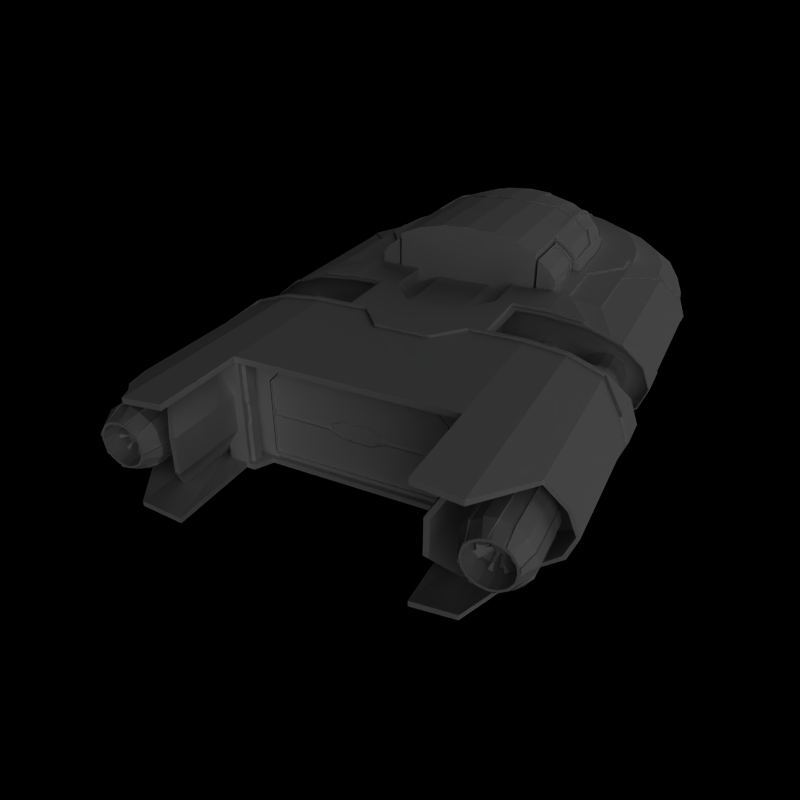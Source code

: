 # Source: spaceship.blend  (saved by Blender 2.49.2; exported with 4.5.12 LTS)
import bpy
from mathutils import Matrix  # noqa: F401  (used for matrix-valued properties, if any)

bpy.ops.wm.read_factory_settings(use_empty=True)
scene = bpy.context.scene
scene.name = 'Scene'

# ---- collections
col_collection_1 = bpy.data.collections.new('Collection 1'); scene.collection.children.link(col_collection_1)

# ---- world
world_world = bpy.data.worlds.new('World'); scene.world = world_world
world_world.color = (0.0, 0.0, 0.0)
world_world.use_sun_shadow = False
world_world.sun_shadow_jitter_overblur = 0.0
world_world.cycles.sampling_method = 'MANUAL'
world_world.cycles.sample_map_resolution = 256

# ---- cameras
cam_camera = bpy.data.cameras.new('Camera')
cam_camera.passepartout_alpha = 0.2
cam_camera.clip_end = 600.0
cam_camera.lens = 35.0
cam_camera.ortho_scale = 7.314
cam_camera.show_passepartout = False
cam_camera.show_safe_areas = True
cam_camera.dof.focus_distance = 0.0
cam_camera.dof.aperture_fstop = 128.0

# ---- lights
light_spot_001 = bpy.data.lights.new('Spot.001', 'SUN')
light_spot_001.transmission_factor = 0.0
light_spot_001.cutoff_distance = 30.0
light_spot_001.angle = 1.571
light_spot_001.energy = 1.0
light_spot_001.shadow_buffer_clip_start = 1.001
light_spot_001.shadow_soft_size = 1.0
light_spot_001.shadow_cascade_max_distance = 1000.0
light_spot_001.cycles.use_multiple_importance_sampling = False
light_spot = bpy.data.lights.new('Spot', 'SUN')
light_spot.transmission_factor = 0.0
light_spot.cutoff_distance = 30.0
light_spot.angle = 1.571
light_spot.energy = 1.0
light_spot.shadow_buffer_clip_start = 1.001
light_spot.shadow_soft_size = 1.0
light_spot.shadow_cascade_max_distance = 1000.0
light_spot.cycles.use_multiple_importance_sampling = False

# ---- meshes
me_circle_002 = bpy.data.meshes.new('Circle.002')
me_circle_002.from_pydata([(-0.6887, -0.1178, 0.5047), (-0.5289, -0.007704, 0.652), (-0.7248, -0.1178, 0.3961), (-0.6281, -0.007706, 0.5829), (-0.7002, -0.1178, 0.4898), (-0.6887, 0.2631, 0.412), (-0.5289, 0.5912, 0.4107), (-0.7002, 0.2308, 0.4094), (-0.6281, 0.4367, 0.4133), (-0.6887, -0.4669, 0.5047), (-0.6887, 0.269, 0.3961), (-0.6887, 0.2603, 0.4197), (-0.6887, 0.2349, 0.4474), (-0.6887, 0.1944, 0.4711), (-0.6887, 0.1416, 0.4894), (-0.6887, 0.08022, 0.5008), (-0.6887, 0.0143, 0.5047), (-0.6887, -0.4939, 0.5047), (-0.6887, -0.177, 0.5047), (-0.5289, -0.3423, 0.652), (-0.7002, -0.4669, 0.4898), (-0.5134, -0.3423, 0.6628), (-0.7248, -0.4674, 0.3961), (-0.6281, -0.4669, 0.5829), (-0.5289, 0.5959, 0.3961), (-0.5289, 0.5761, 0.4578), (-0.5289, 0.518, 0.521), (-0.5289, 0.4255, 0.5753), (-0.5289, 0.3051, 0.6169), (-0.5289, 0.1648, 0.6431), (-0.5289, 0.0143, 0.652), (-0.5289, -0.177, 0.652), (-0.7002, 0.2359, 0.3961), (-0.6281, 0.4425, 0.3961), (-0.7002, 0.2284, 0.4158), (-0.6281, 0.4279, 0.4399), (-0.5134, 0.5992, 0.4606), (-0.7002, 0.2062, 0.4399), (-0.6281, 0.3851, 0.4864), (-0.7002, 0.171, 0.4606), (-0.7002, 0.1251, 0.4765), (-0.7002, 0.07166, 0.4864), (-0.5134, 0.171, 0.6535), (-0.7248, 0.0143, 0.3962), (-0.7002, 0.0143, 0.4898), (-0.6281, 0.0143, 0.5829), (-0.5134, 0.0143, 0.6628), (-0.7002, -0.177, 0.4898), (-0.5134, -0.177, 0.6628), (-0.7002, -0.4939, 0.4898), (0.0, -0.9578, 0.7758), (-0.1898, -0.9578, 0.7626), (-0.3639, -0.9578, 0.7241), (-0.5134, -0.9578, 0.6628), (-0.1886, -0.9584, 0.3961), (-0.5141, -0.9584, 0.3961), (0.0, -0.4939, 0.7758), (-0.1898, -0.4939, 0.7626), (-0.3639, -0.4939, 0.7241), (-0.5134, -0.4939, 0.6628), (-0.6281, -0.4939, 0.5829), (0.0, 0.2138, 0.7639), (-0.1898, 0.207, 0.7512), (-0.3639, 0.0143, 0.7241), (-0.5134, 0.3171, 0.6262), (-0.5134, 0.4425, 0.5829), (-0.5134, 0.5387, 0.5264), (-0.7021, -0.4944, 0.3961), (-0.7248, -0.4944, 0.3961), (-0.1898, 0.8414, 0.3961), (-0.3639, 0.7559, 0.3961), (-0.5134, 0.6198, 0.3961), (-0.4947, -0.9578, 0.6704), (-0.4953, -0.9584, 0.3961), (-0.4947, -0.4939, 0.6704), (-0.4947, -0.177, 0.6704), (-0.4947, 0.0143, 0.6704), (-0.4947, 0.1754, 0.6609), (-0.4947, 0.3256, 0.6329), (-0.4947, 0.4545, 0.5883), (-0.4947, 0.5534, 0.5302), (-0.4254, 0.6766, 0.4699), (-0.4254, 0.6999, 0.3961), (-0.5295, -0.4944, 0.3961), (-0.5289, -0.4939, 0.652), (-0.1898, -0.4669, 0.7626), (0.0, -0.4669, 0.7758), (-0.3639, -0.4669, 0.7241), (-0.5134, -0.2988, 0.6628), (-0.4947, -0.2988, 0.6704), (-0.6903, -0.4944, 0.3961), (0.0, 0.8637, 0.4182), (-0.1898, 0.8348, 0.4174), (-0.3639, 0.7499, 0.4151), (-0.5134, 0.615, 0.4113), (-0.4254, 0.6944, 0.4135), (-0.5134, -0.007704, 0.6628), (-0.3639, -0.007702, 0.7241), (0.0, -0.09067, 0.7758), (-0.1898, -0.09067, 0.7626), (-0.4947, -0.007704, 0.6704), (-0.3618, -0.007702, 0.7174), (-0.4921, -0.007704, 0.664), (-0.1888, -0.09067, 0.7557), (0.0, -0.09067, 0.7688), (-0.4921, -0.177, 0.664), (-0.3601, 0.7443, 0.4133), (-0.4208, 0.6894, 0.4119), (-0.1878, 0.8284, 0.4154), (0.0, 0.8571, 0.4162), (-0.421, 0.6719, 0.4672), (-0.3618, -0.4669, 0.7174), (-0.4921, -0.2988, 0.664), (-0.1888, -0.4669, 0.7557), (0.0, -0.4669, 0.7688), (-0.4909, 0.5498, 0.5256), (-0.4914, 0.4519, 0.5827), (-0.4918, 0.3239, 0.6267), (-0.492, 0.1746, 0.6545), (-0.4921, 0.01391, 0.664), (-0.3618, 0.0139, 0.7174), (-0.1888, 0.2066, 0.7443), (0.0, 0.2134, 0.757), (-0.3618, -0.177, 0.7174), (-0.1888, -0.177, 0.7557), (0.0, -0.177, 0.7688), (-0.04524, 0.6119, 0.6542), (0.0, 0.6169, 0.6564), (-0.1887, 0.4261, 0.706), (0.0, 0.4407, 0.7173), (-0.1888, 0.2275, 0.743), (0.0, 0.2351, 0.7557), (-0.5229, 0.01379, 0.6434), (-0.6209, 0.01385, 0.5753), (-0.5215, 0.5142, 0.5145), (-0.6198, 0.3819, 0.481), (-0.5228, 0.1638, 0.6346), (-0.5224, 0.303, 0.6089), (-0.5219, 0.4223, 0.5682), (-0.5229, -0.3423, 0.6434), (-0.5229, -0.177, 0.6434), (-0.6209, -0.4669, 0.5753), (-0.6804, 0.01391, 0.4983), (-0.6795, 0.2323, 0.443), (-0.6804, -0.4669, 0.4983), (-0.6803, 0.07945, 0.4945), (-0.6801, 0.1401, 0.4836), (-0.6797, 0.1922, 0.4662), (-0.6804, -0.177, 0.4983), (-0.5229, -0.007704, 0.6434), (-0.6804, -0.1178, 0.4983), (-0.6209, -0.007706, 0.5753), (-0.6208, 0.1242, 0.5688), (-0.6205, 0.2266, 0.5501), (-0.62, 0.3143, 0.5203), (-0.6209, -0.177, 0.5753), (-0.7248, 0.01432, -0.3961), (-1.001, 0.01432, -0.366), (-1.235, 0.01432, -0.2801), (-1.392, 0.01432, -0.1516), (-1.447, 0.01432, 1.49e-08), (-1.392, 0.01432, 0.1516), (-1.235, 0.01432, 0.2801), (-1.001, 0.01432, 0.366), (-0.7002, 0.2359, -0.3961), (-0.9671, 0.3208, -0.366), (-0.9671, 0.3208, 0.366), (-0.6281, 0.4425, -0.3961), (-0.8674, 0.6063, -0.366), (-0.8674, 0.6063, 0.366), (-0.7087, 0.8515, -0.366), (-0.5134, 0.6198, -0.3961), (-0.7087, 0.8515, 0.366), (-0.502, 1.04, -0.366), (-0.3639, 0.7559, -0.3961), (-0.502, 1.04, 0.366), (-0.1898, 0.8414, -0.3961), (-0.2613, 1.158, -0.366), (-0.3219, 1.426, -0.2801), (-0.3624, 1.606, -0.1516), (-0.3766, 1.669, 1.49e-08), (-0.3624, 1.606, 0.1516), (-0.3219, 1.426, 0.2801), (-0.2613, 1.158, 0.366), (0.0, 1.198, -0.366), (0.0, 1.662, -0.1516), (0.0, 1.476, 0.2801), (0.0, 1.198, 0.366), (0.0, 0.8706, 0.3961), (0.0, 1.662, 0.1516), (0.0, 1.727, 1.49e-08), (0.0, 1.476, -0.2801), (0.0, 0.8706, -0.3961), (-0.7248, -0.177, -0.3961), (-1.001, -0.4905, 0.366), (-1.001, -1.303, -0.366), (-0.7248, -1.303, -0.3961), (-1.235, -1.303, -0.2801), (-1.392, -1.303, -0.1516), (-1.447, -1.303, 0.0), (-1.392, -1.303, 0.1516), (-1.235, -1.303, 0.2801), (-1.001, -1.303, 0.366), (-0.7248, -1.303, 0.3961), (-1.001, -0.4944, -0.366), (-0.7248, -0.4944, -0.3961), (-1.001, -0.4944, 0.366), (-1.001, -0.177, -0.366), (-0.7248, -0.177, 0.3961), (-0.7021, -1.303, 0.3961), (-0.5141, -0.4944, 0.3961), (-0.6285, -0.4944, 0.3961), (-0.5141, -1.303, 0.3961), (-0.6285, -1.303, 0.3961), (-1.001, -0.9584, -0.366), (-0.7248, -0.9584, -0.3961), (-1.001, -0.9584, 0.366), (0.0, -0.9584, 0.3961), (-0.6285, -0.9584, 0.3961), (-0.3641, -0.9584, 0.3961), (-0.3778, 1.367, 0.2446), (-0.3231, 1.125, 0.3196), (-0.5402, 1.018, 0.3196), (-0.4143, 1.529, 0.1324), (-0.4271, 1.586, 1.101e-08), (-0.4143, 1.529, -0.1324), (-0.3778, 1.367, -0.2446), (-0.3231, 1.125, -0.3196), (-0.5402, 1.018, -0.3196), (-0.7267, 0.8487, 0.3196), (-0.7267, 0.8487, -0.3196), (-0.8697, 0.6276, 0.3196), (-0.8697, 0.6276, -0.3196), (-0.9597, 0.37, 0.3196), (-0.9597, 0.37, -0.3196), (-0.9903, 0.09367, 0.3196), (-0.9903, 0.09367, -0.3196), (-1.202, 0.09367, 0.2446), (-1.343, 0.09367, 0.1324), (-1.392, 0.09367, 1.101e-08), (-1.343, 0.09367, -0.1324), (-1.202, 0.09367, -0.2446), (-0.6458, 1.235, 0.2446), (-0.7164, 1.38, 0.1324), (-0.7412, 1.431, 1.101e-08), (-0.7164, 1.38, -0.1324), (-0.6458, 1.235, -0.2446), (-0.876, 1.026, 0.2446), (-0.9758, 1.144, 0.1324), (-1.011, 1.186, 1.101e-08), (-0.9758, 1.144, -0.1324), (-0.876, 1.026, -0.2446), (-1.053, 0.7529, 0.2446), (-1.175, 0.8366, 0.1324), (-1.218, 0.866, 1.101e-08), (-1.175, 0.8366, -0.1324), (-1.053, 0.7529, -0.2446), (-1.164, 0.4349, 0.2446), (-1.3, 0.4782, 0.1324), (-1.348, 0.4934, 1.101e-08), (-1.3, 0.4782, -0.1324), (-1.164, 0.4349, -0.2446), (-0.6644, -0.5062, 0.3986), (-0.5287, -0.5058, 0.6135), (-0.5293, -0.5062, 0.3986), (-0.6121, -0.5058, 0.5554), (-0.6124, -0.5062, 0.3986), (-0.663, -0.5058, 0.4898), (-0.613, -0.9479, 0.3998), (-0.5299, -0.9479, 0.3998), (-0.5294, -0.9475, 0.6147), (-0.6128, -0.9475, 0.5567), (-0.665, -0.9479, 0.3998), (-0.6636, -0.9475, 0.491), (-0.6127, -0.727, 0.3992), (-0.5296, -0.727, 0.3992), (-0.5291, -0.7266, 0.6141), (-0.6647, -0.727, 0.3992), (-0.6124, -0.5283, 0.3986), (-0.5293, -0.5283, 0.3986), (-0.5289, -0.5915, 0.6137), (-0.6121, -0.5279, 0.5555), (-0.6644, -0.5283, 0.3986), (-0.663, -0.5279, 0.4899), (-0.613, -0.9258, 0.3997), (-0.5299, -0.9258, 0.3997), (-0.5294, -0.9254, 0.6147), (-0.6127, -0.9254, 0.5566), (-0.6649, -0.8841, 0.3996), (-0.6636, -0.9254, 0.491), (-0.5413, -0.5058, 0.6048), (-0.5417, -0.5062, 0.3986), (-0.5424, -0.9479, 0.3998), (-0.5419, -0.9475, 0.606), (-0.5421, -0.727, 0.3992), (-0.5416, -0.7266, 0.6054), (-0.5418, -0.5283, 0.3986), (-0.5414, -0.5915, 0.605), (-0.5424, -0.9258, 0.3997), (-0.5419, -0.9254, 0.606), (-0.6641, -0.5061, 0.4168), (-0.5292, -0.5061, 0.4416), (-0.6123, -0.5061, 0.4299), (-0.5298, -0.9478, 0.4428), (-0.6648, -0.9478, 0.4181), (-0.613, -0.9478, 0.4312), (-0.5295, -0.727, 0.4422), (-0.6644, -0.727, 0.4174), (-0.5292, -0.5282, 0.4416), (-0.6641, -0.5282, 0.4169), (-0.5298, -0.9257, 0.4427), (-0.6647, -0.884, 0.4179), (-0.5416, -0.5061, 0.4398), (-0.5423, -0.9478, 0.4411), (-0.5731, -0.5058, 0.5826), (-0.5735, -0.5062, 0.3986), (-0.5742, -0.9479, 0.3998), (-0.5738, -0.9475, 0.5838), (-0.5739, -0.727, 0.3992), (-0.5736, -0.5283, 0.3986), (-0.5732, -0.5279, 0.5826), (-0.5741, -0.9258, 0.3997), (-0.5738, -0.9254, 0.5838), (-0.5735, -0.5061, 0.4354), (-0.5741, -0.9478, 0.4366), (-0.6637, -0.506, 0.446), (-0.529, -0.506, 0.5103), (-0.6122, -0.506, 0.4801), (-0.5296, -0.9477, 0.5116), (-0.6643, -0.9477, 0.4472), (-0.6129, -0.9477, 0.4814), (-0.5293, -0.7268, 0.511), (-0.529, -0.5281, 0.5104), (-0.6637, -0.5281, 0.4461), (-0.5296, -0.9256, 0.5115), (-0.6643, -0.9256, 0.4472), (-0.5415, -0.506, 0.5058), (-0.5421, -0.9477, 0.507), (-0.5733, -0.506, 0.4943), (-0.574, -0.9477, 0.4955), (-0.6537, -0.9256, 0.447), (-0.6541, -0.884, 0.4177), (-0.6536, -0.9254, 0.4875), (-0.6531, -0.5281, 0.4459), (-0.6535, -0.5282, 0.4167), (-0.653, -0.5279, 0.4863), (-0.5677, -0.9254, 0.5751), (-0.6054, -0.9254, 0.5489), (-0.5358, -0.9254, 0.5973), (-0.6048, -0.5279, 0.5478), (-0.5671, -0.5279, 0.5739), (-0.5353, -0.5915, 0.5963), (-0.6538, -0.727, 0.4173), (-0.5355, -0.7267, 0.5967), (-0.6534, -0.7268, 0.4465), (-0.6533, -0.7267, 0.4869), (-0.6051, -0.7267, 0.5484), (-0.5674, -0.7267, 0.5745), (-0.6285, -1.303, -0.3961), (-0.5141, -1.303, -0.3961), (-0.7021, -1.303, -0.3961), (-0.1886, -1.758, -0.3961), (0.0, -1.758, -0.3961), (-0.3641, -1.758, -0.3961), (-0.7021, -1.758, -0.3961), (-0.5141, -1.758, -0.3961), (-0.6285, -1.758, -0.3961), (-0.6285, -1.758, 0.3961), (-0.5141, -1.758, 0.3961), (-0.7021, -1.758, 0.3961), (-0.7248, -1.758, 0.3961), (-1.001, -1.758, 0.366), (-1.235, -1.758, 0.2801), (-1.392, -1.758, 0.1516), (-1.447, -1.758, 0.0), (-1.392, -1.758, -0.1516), (-1.235, -1.758, -0.2801), (-0.7248, -1.758, -0.3961), (-1.001, -1.758, -0.366), (-0.7248, -2.725, -0.3961), (-1.001, -2.725, -0.366), (-1.235, -2.725, -0.2801), (-1.392, -2.725, -0.1516), (-1.447, -2.725, 0.0), (-1.392, -2.725, 0.1516), (-1.235, -2.725, 0.2801), (-1.001, -2.725, 0.366), (-0.7248, -2.725, 0.3961), (-0.7021, -2.725, 0.3961), (-0.6649, -2.725, -0.3961), (-0.7021, -2.725, -0.3961), (0.0, -2.725, 0.3961), (-0.602, -2.605, -0.3961), (0.0, -2.605, -0.3961), (-0.7248, -3.353, -0.3961), (-0.7248, -3.353, 0.3961), (-1.001, -3.353, 0.366), (-1.235, -2.938, 0.2801), (-1.392, -2.938, 0.1516), (-1.447, -2.938, 0.0), (-1.392, -2.938, -0.1516), (-1.235, -2.938, -0.2801), (-1.001, -3.353, -0.366), (-1.001, -3.353, -0.3309), (-0.7248, -3.353, -0.358), (-1.235, -2.938, -0.2536), (-1.37, -2.938, -0.138), (-1.425, -2.938, -0.001522), (-1.37, -2.938, 0.1349), (-1.235, -2.938, 0.2506), (-1.001, -3.353, 0.3279), (-0.7248, -3.353, 0.355), (-0.7248, -2.725, -0.358), (-0.7248, -2.725, 0.355), (-0.602, -2.605, -0.358), (0.0, -2.605, -0.358), (-0.1886, -2.725, 0.355), (0.0, -2.725, 0.355), (-0.7021, -2.725, -0.358), (-0.6649, -2.725, -0.358), (-0.7021, -2.725, 0.355), (-0.6285, -2.725, 0.355), (-0.8451, -2.725, 0.355), (-0.7021, -2.581, 0.355), (-0.6285, -2.581, 0.355), (-0.8451, -2.725, -0.358), (-0.7021, -2.581, -0.358), (-0.6285, -2.581, -0.358), (-0.1886, -2.581, 0.355), (0.0, -2.581, 0.355), (-0.6019, -2.581, -0.358), (0.0, -2.581, -0.358), (-0.9081, -2.654, 0.355), (-0.9081, -2.654, -0.358), (-0.9849, -2.654, 0.3279), (-1.219, -2.654, 0.2506), (-1.37, -2.707, 0.1349), (-1.425, -2.707, -0.001522), (-1.37, -2.707, -0.138), (-1.219, -2.654, -0.2536), (-0.9849, -2.654, -0.3309), (-0.7248, -1.758, 0.3764), (-0.7248, -1.758, -0.3786), (-0.5141, -1.758, -0.3786), (-1.001, -1.758, -0.3499), (-1.235, -1.758, -0.268), (-1.38, -1.758, -0.1456), (-1.435, -1.758, -0.001094), (-1.38, -1.758, 0.1434), (-1.235, -1.758, 0.2659), (-1.001, -1.758, 0.3477), (-0.7021, -1.758, 0.3764), (-0.6285, -1.758, 0.3764), (-0.7021, -1.758, -0.3786), (-0.6285, -1.758, -0.3786), (-0.5141, -1.303, 0.3764), (-0.5141, -1.758, 0.3764), (-0.5141, -1.303, -0.3786), (-0.7248, -1.303, 0.3764), (-0.7021, -1.303, -0.3786), (-0.6285, -1.303, -0.3786), (-0.7248, -1.303, -0.3786), (-0.7021, -1.303, 0.3764), (-0.6285, -1.303, 0.3764), (-1.001, -1.303, 0.3477), (-1.235, -1.303, 0.2659), (-1.383, -1.303, 0.1434), (-1.438, -1.303, -0.001094), (-1.383, -1.303, -0.1456), (-1.235, -1.303, -0.268), (-1.001, -1.303, -0.3499), (-0.6285, -1.863, 0.3764), (-0.3921, -1.858, 0.3764), (-0.7248, -1.863, -0.3786), (-0.7021, -1.863, -0.3786), (-0.3921, -1.858, -0.3786), (-0.3921, -1.203, -0.3786), (-0.7021, -1.198, -0.3786), (-0.7248, -1.198, -0.3786), (-1.001, -1.198, -0.3499), (-1.235, -1.198, -0.268), (-1.383, -1.198, -0.1456), (-1.438, -1.198, -0.001094), (-1.383, -1.198, 0.1434), (-1.235, -1.198, 0.2608), (-1.001, -1.198, 0.3426), (-0.7248, -1.198, 0.3764), (-0.7021, -1.198, 0.3764), (-0.3921, -1.203, 0.3764), (-0.6285, -1.198, 0.3764), (-0.6285, -1.198, -0.3786), (-0.6285, -1.863, -0.3786), (-0.7021, -1.863, 0.3764), (-0.7248, -1.863, 0.3764), (-1.001, -1.863, 0.3477), (-1.235, -1.863, 0.2659), (-1.38, -1.863, 0.1434), (-1.435, -1.863, -0.001094), (-1.38, -1.863, -0.1456), (-1.235, -1.863, -0.268), (-1.001, -1.863, -0.3499), (-1.001, -1.277, -0.366), (-0.7248, -1.277, -0.3961), (-1.235, -1.277, -0.2801), (-1.392, -1.025, -0.1516), (-1.447, -1.025, 0.0), (-1.392, -1.025, 0.1516), (-1.235, -1.277, 0.2801), (-1.156, -1.277, 0.3093), (-0.7248, -1.277, 0.3961), (-0.7021, -1.277, 0.3961), (-0.6285, -1.277, 0.3961), (-0.5141, -1.277, -0.3961), (-0.6285, -1.277, -0.3961), (-0.7021, -1.277, -0.3961), (-0.5141, -1.277, 0.3961), (-0.7248, -1.78, -0.3961), (-1.001, -1.78, -0.366), (-1.235, -1.78, -0.2801), (-1.392, -1.979, -0.1516), (-1.447, -1.979, 0.0), (-1.392, -1.979, 0.1516), (-1.235, -1.78, 0.2801), (-1.001, -1.78, 0.366), (-0.7248, -1.78, 0.3961), (-0.6285, -1.78, -0.3961), (-0.7021, -1.78, -0.3961), (-0.1886, -1.986, 0.3961), (0.0, -1.986, 0.3961), (-0.3641, -1.78, 0.3961), (-0.3641, -1.78, -0.3961), (-0.1886, -1.78, -0.3961), (0.0, -1.78, -0.3961), (-0.5141, -1.78, -0.3961), (-0.4781, -1.303, 0.3961), (-0.4781, -1.303, -0.3961), (-0.4781, -1.758, 0.3961), (-0.4781, -1.758, -0.3961), (-0.4781, -0.9584, 0.3961), (-0.4781, -1.277, 0.3961), (-0.4781, -1.277, -0.3961), (-0.4781, -1.78, -0.3961), (-1.235, -0.01056, -0.2801), (-1.392, -0.01056, 0.1516), (-1.001, -0.3515, 0.366), (-1.235, -0.01056, 0.2801), (-1.447, -0.01056, 1.296e-08), (-1.392, -0.01056, -0.1516), (-0.7248, -0.01056, -0.3961), (-1.001, -0.01056, -0.366), (-0.7248, -0.01058, 0.3962), (-0.9693, 0.01432, -0.3695), (-0.9364, 0.311, -0.3695), (-0.8399, 0.5875, -0.3695), (-0.6863, 0.8249, -0.3695), (-0.4861, 1.007, -0.3695), (-0.2531, 1.122, -0.3695), (0.0, 1.161, -0.3695), (0.0, 1.161, 0.3695), (-0.9693, -1.303, -0.3695), (-0.9693, -1.303, 0.3695), (-0.9693, -0.4944, -0.3695), (-0.9693, -0.9584, -0.3695), (-0.7737, -0.9584, 0.3908), (-0.9693, -0.177, 0.3695), (-0.9693, -0.177, -0.3695), (-0.9693, -1.303, 0.351), (-0.9693, -1.303, -0.3532), (-0.9693, 0.01431, 0.3695), (-0.7737, -0.4944, 0.3908), (-0.2531, 1.122, 0.3695), (-0.392, 0.8137, 0.39), (-0.5532, 0.667, 0.39), (-0.6768, 0.4758, 0.39), (-0.7546, 0.2532, 0.39), (-0.9693, -1.198, -0.3532), (-0.9693, -1.198, 0.351), (-0.9693, -1.277, -0.3695), (-0.9693, -1.277, 0.3695), (-0.9693, -0.01056, -0.3695), (-0.9693, -0.01056, 0.3695), (-1.232, -0.01056, 0.2746), (-0.9989, -0.3515, 0.36), (-1.387, -0.01056, 0.1479), (-1.44, -0.01056, 1.074e-08), (-1.387, -0.01056, -0.1479), (-1.232, -0.01056, -0.2746), (-0.9989, -0.01056, -0.36), (-0.9989, -0.177, -0.36), (-0.9989, -0.4905, 0.36), (-1.232, -1.277, 0.2746), (-1.153, -1.277, 0.3036), (-1.387, -1.025, 0.1479), (-1.44, -1.025, -2.021e-09), (-1.387, -1.025, -0.1479), (-1.232, -1.277, -0.2746), (-0.9989, -1.277, -0.36), (-0.9989, -0.9584, 0.36), (-0.9989, -0.9584, -0.36), (-0.9989, -0.4944, -0.36), (-0.9989, -0.4944, 0.36), (-1.232, -0.177, 0.2746), (-1.387, -0.177, 0.1479), (-1.44, -0.177, -2.173e-09), (-1.387, -0.177, -0.1479), (-1.232, -0.177, -0.2746), (-1.232, -0.9584, 0.2746), (-1.387, -0.9584, 0.1479), (-1.44, -0.9584, -2.122e-09), (-1.387, -0.9584, -0.1479), (-1.232, -0.9584, -0.2746), (-1.232, -0.4944, 0.2746), (-1.387, -0.4944, 0.1479), (-1.44, -0.4944, -2.173e-09), (-1.387, -0.4944, -0.1479), (-1.232, -0.4944, -0.2746), (-0.9714, -0.177, 0.3885), (-0.9714, -0.01056, 0.3885), (-0.9714, 0.01443, 0.3885), (-0.7758, -0.9584, 0.4098), (-0.9714, -1.277, 0.3885), (-0.7758, -0.4944, 0.4098), (0.0, 1.162, 0.3885), (-0.2536, 1.123, 0.3885), (-0.3931, 0.8152, 0.4091), (-0.5546, 0.6682, 0.409), (-0.6786, 0.4767, 0.409), (-0.7566, 0.2537, 0.409), (-0.7259, -1.277, 0.4153), (-0.7269, -0.177, 0.4152), (-0.7269, -0.01058, 0.4152), (-0.7269, 0.01441, 0.4152), (-0.4781, -1.303, 0.4153), (-0.4781, -1.277, 0.4153), (-0.4781, -1.758, 0.4153), (-0.5141, -1.78, -0.4152), (-0.4781, -1.78, -0.4152), (-0.3641, -1.78, -0.4152), (-0.3641, -1.78, 0.4153), (-0.5141, -1.277, 0.4153), (-0.3641, -0.9584, 0.4153), (-0.4781, -0.9584, 0.4153), (-0.5141, -0.9584, 0.4153), (-0.5141, -1.758, -0.4152), (-0.4781, -1.758, -0.4152), (-0.3641, -1.758, -0.4152), (-0.5141, -1.758, 0.4153), (-0.1886, -1.78, -0.4152), (0.0, -1.78, -0.4152), (-0.1886, -1.986, 0.4153), (0.0, -1.986, 0.4153), (-0.7259, -1.78, -0.4153), (-0.7021, -1.78, -0.4152), (-0.6285, -1.78, -0.4152), (-0.7259, -1.78, 0.4153), (-1.005, -1.78, 0.3846), (-1.245, -1.78, 0.2967), (-1.407, -1.979, 0.1626), (-1.466, -1.979, 6.371e-09), (-1.407, -1.979, -0.1626), (-1.245, -1.78, -0.2967), (-1.005, -1.78, -0.3846), (-0.6285, -1.277, 0.4153), (-0.7021, -1.277, 0.4153), (-0.7023, 0.2364, 0.4152), (-0.6299, 0.4433, 0.4152), (-0.5149, 0.6211, 0.4152), (-0.3649, 0.7574, 0.4152), (-0.1903, 0.8431, 0.4152), (0.0, 0.8724, 0.4152), (-0.7021, -0.4944, 0.4153), (-0.6285, -0.4944, 0.4153), (-0.6285, -0.9584, 0.4153), (-0.7262, -0.4944, 0.4152), (-0.7021, -1.758, -0.4152), (-0.7259, -1.758, -0.4153), (-1.005, -1.758, -0.3846), (-1.245, -1.758, -0.2967), (-1.407, -1.758, -0.1626), (-1.466, -1.758, 6.371e-09), (-1.407, -1.758, 0.1626), (-1.245, -1.758, 0.2967), (-1.005, -1.758, 0.3846), (-0.7259, -1.758, 0.4153), (-0.7021, -1.758, 0.4153), (-0.6285, -1.758, 0.4153), (-0.6285, -1.758, -0.4152), (-0.1886, -1.758, -0.4152), (0.0, -1.758, -0.4152), (-0.7259, -0.9584, 0.4153), (-0.3641, -1.758, 0.4153), (-0.3641, -1.303, 0.4153), (-0.3641, -1.277, 0.4153), (-0.1886, -1.758, 0.4153), (0.0, -1.758, 0.4153), (-0.1886, -1.535, 0.4153), (0.0, -1.535, 0.4153), (-0.7021, -0.9584, 0.4153), (-0.3641, -1.303, 0.3122), (-0.1886, -1.535, 0.3951), (0.0, -1.535, 0.3951), (-0.3641, -0.9584, 0.3122), (-0.3641, -1.277, 0.3122), (-0.1886, -0.9584, 0.3778), (0.0, -0.9584, 0.3778), (-0.1886, -1.277, 0.3778), (0.0, -1.277, 0.3778), (-0.187, 0.2061, 0.7362), (-0.1869, 0.2266, 0.7351), (-0.1868, 0.4238, 0.6983), (-0.04381, 0.6082, 0.647), (0.0, 0.6127, 0.6494), (-0.3593, 0.01344, 0.7095), (-0.4889, 0.01346, 0.6563), (-0.4888, 0.1737, 0.6469), (-0.4883, 0.322, 0.6195), (-0.4876, 0.4489, 0.5761), (-0.4864, 0.5454, 0.5202), (-0.4158, 0.6664, 0.4639), (-0.4154, 0.6834, 0.4101), (-0.1854, 0.8208, 0.4131), (0.0, 0.8493, 0.4138), (-0.3556, 0.7377, 0.4113), (-0.3592, 0.2045, 0.6983), (-0.3589, 0.3813, 0.6654), (-0.3584, 0.5326, 0.6133), (-0.04371, 0.7406, 0.5694), (0.0, 0.7464, 0.5711), (-0.3575, 0.6481, 0.5461), (-0.1858, 0.8006, 0.4789), (0.0, 0.8283, 0.4823), (-0.3561, 0.7194, 0.4697), (0.0, -0.177, -0.3961), (0.0, -0.4944, -0.3961), (0.0, -0.9584, -0.3961), (0.0, 0.01432, -0.3961), (0.0, -0.01056, -0.3961), (0.0, -1.277, -0.3961), (0.0, -1.303, -0.3961), (-0.1389, 0.8061, 0.4773), (0.0, 0.8272, 0.478), (-0.1413, 0.8137, 0.4797), (0.0, 0.835, 0.4804), (-0.1886, -2.581, -0.358), (-0.6285, -2.581, 0.1946), (0.0, -2.581, 0.3189), (-0.1886, -2.581, 0.3189), (-0.6285, -2.581, 0.3189), (-0.4994, -2.581, 0.355), (-0.5709, -2.581, -0.358), (-0.5933, -2.581, 0.1946), (-0.4994, -2.581, 0.3189), (-0.6285, -2.581, -0.3133), (-0.5933, -2.581, -0.3133), (-0.6285, -2.581, -0.3361), (-0.5709, -2.581, -0.3361), (-0.6285, -2.581, 0.294), (-0.4987, -2.581, 0.294), (-0.4987, -2.572, 0.294), (-0.4994, -2.572, 0.3189), (-0.5933, -2.572, 0.1946), (-0.5933, -2.572, -0.3133), (-0.5709, -2.572, -0.3361), (-0.5709, -2.572, -0.358), (-0.1886, -2.572, 0.3189), (-0.1886, -2.572, -0.358), (0.0, -2.572, 0.3189), (0.0, -2.572, -0.358), (-0.1886, -2.572, 0.294), (0.0, -2.572, 0.294), (-0.1886, -2.572, -0.3361), (0.0, -2.572, -0.3361), (-0.1886, -2.558, -0.3361), (0.0, -2.558, -0.3361), (-0.5709, -2.558, -0.3361), (-0.1886, -2.558, 0.294), (0.0, -2.558, 0.294), (-0.4987, -2.558, 0.294), (-0.5933, -2.558, 0.1946), (-0.5933, -2.558, -0.3133), (-0.4949, -2.558, 0.2889), (-0.5881, -2.558, 0.191), (-0.566, -2.558, -0.3316), (-0.5881, -2.558, -0.3091), (-0.1895, -2.558, 0.2889), (0.0, -2.558, 0.2889), (-0.1895, -2.558, -0.3316), (0.0, -2.558, -0.3316), (-0.1895, -2.58, -0.3316), (0.0, -2.58, -0.3316), (-0.566, -2.58, -0.3316), (0.0, -2.58, 0.2889), (-0.1895, -2.58, 0.2889), (-0.4949, -2.58, 0.2889), (-0.5881, -2.58, -0.3091), (-0.5881, -2.58, 0.191), (-0.5786, -2.58, 0.1824), (-0.488, -2.58, 0.2767), (-0.5572, -2.58, -0.3208), (-0.5786, -2.58, -0.2991), (-0.1912, -2.58, 0.2767), (0.0, -2.58, 0.2767), (-0.1912, -2.58, -0.3208), (0.0, -2.58, -0.3208), (-0.1912, -2.57, -0.3208), (0.0, -2.57, -0.3208), (-0.5572, -2.57, -0.3208), (0.0, -2.57, 0.2767), (-0.1912, -2.57, 0.2767), (-0.488, -2.57, 0.2767), (-0.5786, -2.57, 0.1824), (-0.5786, -2.57, -0.2991), (0.0, -2.57, 0.1824), (0.0, -2.57, -0.2991), (-0.1912, -2.57, -0.2991), (-0.1912, -2.57, 0.1824), (0.0, -2.57, -0.09449), (0.0, -2.57, 0.03586), (-0.1912, -2.57, -0.05261), (-0.1912, -2.57, -0.006025), (-0.5786, -2.57, -0.05261), (-0.5786, -2.57, -0.006025), (-0.0937, -2.57, 0.1824), (-0.0937, -2.57, -0.2991), (-0.0937, -2.57, 0.2767), (-0.0937, -2.57, -0.3208), (-0.0937, -2.57, 0.03586), (-0.0937, -2.57, -0.09449), (0.0, -2.555, -0.09449), (-0.0937, -2.555, -0.09449), (-0.1912, -2.555, -0.05261), (0.0, -2.555, 0.03586), (-0.0937, -2.555, 0.03586), (-0.1912, -2.555, -0.006025), (-0.5786, -2.555, -0.006025), (-0.5786, -2.555, -0.05261), (-0.1809, -2.555, -0.008904), (-0.1809, -2.555, -0.04973), (-0.09384, -2.555, 0.0278), (0.0, -2.555, 0.0278), (-0.09384, -2.555, -0.08644), (0.0, -2.555, -0.08644), (-0.09397, -2.563, -0.07634), (0.0, -2.563, -0.07634), (-0.1657, -2.563, -0.04613), (-0.09397, -2.563, 0.0177), (0.0, -2.563, 0.0177), (-0.1657, -2.563, -0.01251), (-0.7248, -2.071, -0.3961), (-1.001, -2.071, -0.366), (-1.235, -2.071, -0.2801), (-1.392, -2.071, -0.1516), (-1.447, -2.071, 0.0), (-1.392, -2.071, 0.1516), (-1.235, -2.071, 0.2801), (-1.001, -2.071, 0.366), (-0.7248, -2.071, 0.3961), (-0.7021, -2.071, -0.3961), (-0.1886, -2.071, 0.3961), (0.0, -2.071, 0.3961), (-0.3641, -2.071, 0.3961), (0.0, -2.071, -0.3961), (-1.021, -2.619, 0.09763), (-0.991, -2.619, 0.05214), (-0.9803, -2.619, -0.001522), (-0.991, -2.619, -0.05518), (-1.021, -2.619, -0.1007), (-1.067, -2.619, -0.1311), (-1.121, -2.619, -0.1417), (-1.174, -2.619, -0.1311), (-1.22, -2.619, -0.1007), (-1.25, -2.619, -0.05518), (-1.261, -2.619, -0.001522), (-1.25, -2.619, 0.05214), (-1.22, -2.619, 0.09763), (-1.174, -2.619, 0.128), (-1.121, -2.619, 0.1387), (-1.067, -2.619, 0.128), (-0.9363, -2.856, 0.07477), (-0.9796, -2.856, 0.1394), (-0.9212, -2.856, -0.001522), (-0.9363, -2.856, -0.07781), (-0.9796, -2.856, -0.1425), (-1.044, -2.856, -0.1857), (-1.121, -2.856, -0.2009), (-1.197, -2.856, -0.1857), (-1.261, -2.856, -0.1425), (-1.305, -2.856, -0.07781), (-1.32, -2.856, -0.001522), (-1.305, -2.856, 0.07477), (-1.261, -2.856, 0.1394), (-1.197, -2.856, 0.1827), (-1.121, -2.856, 0.1978), (-1.044, -2.856, 0.1827), (-0.9796, -3.21, 0.1394), (-0.9363, -3.21, 0.07477), (-0.9212, -3.21, -0.001522), (-0.9363, -3.21, -0.07781), (-0.9796, -3.21, -0.1425), (-1.044, -3.21, -0.1857), (-1.121, -3.21, -0.2009), (-1.197, -3.21, -0.1857), (-1.261, -3.21, -0.1425), (-1.305, -3.21, -0.07781), (-1.32, -3.21, -0.001522), (-1.305, -3.21, 0.07477), (-1.261, -3.21, 0.1394), (-1.197, -3.21, 0.1827), (-1.121, -3.21, 0.1978), (-1.044, -3.21, 0.1827), (-1.011, -3.313, 0.1077), (-0.9779, -3.313, 0.05757), (-0.9661, -3.313, -0.001522), (-0.9779, -3.313, -0.06062), (-1.011, -3.313, -0.1107), (-1.061, -3.313, -0.1442), (-1.121, -3.313, -0.1559), (-1.18, -3.313, -0.1442), (-1.23, -3.313, -0.1107), (-1.263, -3.313, -0.06062), (-1.275, -3.313, -0.001522), (-1.263, -3.313, 0.05757), (-1.23, -3.313, 0.1077), (-1.18, -3.313, 0.1411), (-1.121, -3.313, 0.1529), (-1.061, -3.313, 0.1411), (-0.9933, -3.313, 0.05117), (-1.023, -3.313, 0.09584), (-0.9828, -3.313, -0.001522), (-0.9933, -3.313, -0.05421), (-1.023, -3.313, -0.09888), (-1.068, -3.313, -0.1287), (-1.121, -3.313, -0.1392), (-1.173, -3.313, -0.1287), (-1.218, -3.313, -0.09888), (-1.248, -3.313, -0.05421), (-1.258, -3.313, -0.001522), (-1.248, -3.313, 0.05117), (-1.218, -3.313, 0.09584), (-1.173, -3.313, 0.1257), (-1.121, -3.313, 0.1362), (-1.068, -3.313, 0.1257), (-1.023, -3.184, 0.09584), (-0.9933, -3.184, 0.05117), (-0.9828, -3.184, -0.001522), (-0.9933, -3.184, -0.05421), (-1.023, -3.184, -0.09888), (-1.068, -3.184, -0.1287), (-1.121, -3.184, -0.1392), (-1.173, -3.184, -0.1287), (-1.218, -3.184, -0.09888), (-1.248, -3.184, -0.05421), (-1.258, -3.184, -0.001522), (-1.248, -3.184, 0.05117), (-1.218, -3.184, 0.09584), (-1.173, -3.184, 0.1257), (-1.121, -3.184, 0.1362), (-1.068, -3.184, 0.1257), (-1.087, -3.156, 0.03231), (-1.076, -3.156, 0.01679), (-1.073, -3.156, -0.001522), (-1.076, -3.156, -0.01983), (-1.087, -3.156, -0.03535), (-1.102, -3.156, -0.04572), (-1.121, -3.156, -0.04936), (-1.139, -3.156, -0.04572), (-1.154, -3.156, -0.03535), (-1.165, -3.156, -0.01983), (-1.168, -3.156, -0.001522), (-1.165, -3.156, 0.01679), (-1.154, -3.156, 0.03231), (-1.139, -3.156, 0.04268), (-1.121, -3.156, 0.04632), (-1.102, -3.156, 0.04268), (-1.121, -3.215, -0.001522), (-1.068, -3.152, 0.1257), (-1.102, -3.124, 0.04268), (-1.121, -3.124, 0.04632), (-1.121, -3.152, 0.1362), (-1.173, -3.152, 0.1257), (-1.139, -3.124, 0.04268), (-1.154, -3.124, 0.03231), (-1.218, -3.152, 0.09584), (-1.248, -3.152, 0.05117), (-1.165, -3.124, 0.01679), (-1.168, -3.124, -0.001522), (-1.258, -3.152, -0.001522), (-1.248, -3.152, -0.05421), (-1.165, -3.124, -0.01983), (-1.154, -3.124, -0.03535), (-1.218, -3.152, -0.09888), (-1.139, -3.124, -0.04572), (-1.173, -3.152, -0.1287), (-1.121, -3.124, -0.04936), (-1.121, -3.152, -0.1392), (-1.102, -3.124, -0.04572), (-1.068, -3.152, -0.1287), (-1.087, -3.124, -0.03535), (-1.023, -3.152, -0.09888), (-0.9933, -3.152, -0.05421), (-1.076, -3.124, -0.01983), (-1.073, -3.124, -0.001522), (-0.9828, -3.152, -0.001522), (-0.9933, -3.152, 0.05117), (-1.076, -3.124, 0.01679), (-1.087, -3.124, 0.03231), (-1.023, -3.152, 0.09584), (-1.019, -3.19, 0.05009), (-1.034, -3.19, 0.0722), (-1.012, -3.19, -0.03657), (-1.007, -3.19, -0.01048), (-1.066, -3.176, 0.04075), (-1.06, -3.176, 0.03306), (-1.052, -3.176, -0.01048), (-1.054, -3.176, -0.01955), (-1.129, -3.222, 0.1117), (-1.129, -3.208, 0.06722), (-1.139, -3.208, 0.06541), (-1.156, -3.222, 0.1065), (-1.207, -3.222, 0.0722), (-1.175, -3.208, 0.04075), (-1.181, -3.208, 0.03306), (-1.222, -3.222, 0.05009), (-1.234, -3.222, -0.01048), (-1.189, -3.208, -0.01048), (-1.187, -3.208, -0.01955), (-1.229, -3.222, -0.03657), (-1.194, -3.222, -0.08792), (-1.163, -3.208, -0.05646), (-1.155, -3.208, -0.0616), (-1.172, -3.222, -0.1027), (-1.112, -3.222, -0.1147), (-1.112, -3.208, -0.07026), (-1.102, -3.208, -0.06846), (-1.085, -3.222, -0.1096), (-1.078, -3.314, 0.1472), (-1.103, -3.314, 0.1522), (-1.196, -3.314, 0.1337), (-1.217, -3.314, 0.1196), (-1.269, -3.314, 0.04096), (-1.274, -3.314, 0.01615), (-1.256, -3.314, -0.07666), (-1.242, -3.314, -0.09769), (-1.163, -3.314, -0.1503), (-1.138, -3.314, -0.1552), (-1.045, -3.314, -0.1367), (-1.024, -3.314, -0.1227), (-0.9718, -3.314, -0.044), (-0.9668, -3.314, -0.0192), (-0.9853, -3.314, 0.07362), (-0.9994, -3.314, 0.09465), (-0.9711, -2.856, 0.1451), (-0.9279, -2.856, 0.08043), (-0.9263, -2.856, -0.0798), (-0.9112, -2.856, -0.003509), (-1.039, -2.856, -0.1942), (-0.9739, -2.856, -0.151), (-1.199, -2.856, -0.1957), (-1.123, -2.856, -0.2109), (-1.313, -2.856, -0.08347), (-1.27, -2.856, -0.1482), (-1.315, -2.856, 0.07676), (-1.33, -2.856, 0.0004654), (-1.202, -2.856, 0.1911), (-1.267, -2.856, 0.1479), (-1.042, -2.856, 0.1927), (-1.119, -2.856, 0.2078), (-0.9713, -3.212, 0.145), (-0.928, -3.212, 0.08032), (-0.9114, -3.212, -0.003469), (-0.9265, -3.212, -0.07976), (-0.974, -3.212, -0.1508), (-1.039, -3.212, -0.194), (-1.122, -3.212, -0.2107), (-1.199, -3.212, -0.1955), (-1.27, -3.212, -0.148), (-1.313, -3.212, -0.08336), (-1.33, -3.212, 0.000425), (-1.314, -3.212, 0.07672), (-1.267, -3.212, 0.1477), (-1.202, -3.212, 0.191), (-1.119, -3.212, 0.2076), (-1.042, -3.212, 0.1925), (-0.9961, -3.316, 0.09683), (-0.982, -3.316, 0.0758), (-0.963, -3.316, -0.01996), (-0.9679, -3.316, -0.04477), (-1.022, -3.316, -0.126), (-1.043, -3.316, -0.14), (-1.139, -3.316, -0.1591), (-1.164, -3.316, -0.1541), (-1.245, -3.316, -0.09988), (-1.259, -3.316, -0.07885), (-1.278, -3.316, 0.01692), (-1.273, -3.316, 0.04173), (-1.219, -3.316, 0.1229), (-1.198, -3.316, 0.137), (-1.102, -3.316, 0.156), (-1.077, -3.316, 0.1511), (-0.942, -2.641, -0.358), (-0.942, -2.641, 0.355), (-0.9062, -2.641, -0.358), (-0.9062, -2.641, 0.355), (-0.7964, -2.641, -0.1204), (-0.7964, -2.641, 0.1173), (-0.7606, -2.641, -0.1204), (-0.7606, -2.641, 0.1173), (-0.9062, -3.075, 0.355), (-0.7606, -3.263, 0.1173), (-0.7606, -3.263, -0.1204), (-0.9062, -3.075, -0.358), (-0.7964, -3.263, 0.1173), (-0.942, -3.075, 0.355), (-0.7964, -3.263, -0.1204), (-0.942, -3.075, -0.358), (-0.7114, -2.604, -0.358), (-0.7114, -2.604, 0.355), (-0.7114, -2.702, 0.355), (-0.7114, -2.702, -0.358), (-0.6805, -2.621, 0.355), (-0.6805, -2.686, 0.355), (-0.6805, -2.686, -0.358), (-0.6805, -2.621, -0.358), (-0.7114, -2.702, -0.08287), (-0.7114, -2.702, 0.07988), (-0.7114, -2.604, 0.07988), (-0.7114, -2.604, -0.08287), (-0.6805, -2.621, -0.08287), (-0.6805, -2.621, 0.07988), (-0.6805, -2.686, 0.07988), (-0.6805, -2.686, -0.08287), (-0.6857, -2.632, -0.05546), (-0.6857, -2.675, -0.05546), (-0.6857, -2.675, 0.05246), (-0.6857, -2.632, 0.05246), (-0.7062, -2.686, 0.05246), (-0.7062, -2.686, -0.05546), (-0.7062, -2.621, -0.05546), (-0.7062, -2.621, 0.05246), (-0.6263, -1.78, -0.3961), (-0.6263, -2.071, -0.3961), (-0.4165, -1.78, -0.3961), (-0.4165, -2.071, -0.3961), (0.0, -2.725, 0.3961), (0.0, -2.725, 0.355), (-1.061, -1.839, 0.1425), (-1.121, -1.839, 0.1543), (-1.18, -1.839, 0.1425), (-1.231, -1.839, 0.1087), (-1.265, -1.839, 0.05813), (-1.276, -1.839, -0.001522), (-1.265, -1.839, -0.06117), (-1.231, -1.839, -0.1117), (-1.18, -1.839, -0.1455), (-1.121, -1.839, -0.1574), (-1.061, -1.839, -0.1455), (-1.01, -1.839, -0.1117), (-0.9765, -1.839, -0.06117), (-0.9647, -1.839, -0.001522), (-1.01, -1.839, 0.1087), (-0.9765, -1.839, 0.05813), (-0.5683, -1.839, 0.05813), (-0.602, -1.839, 0.1087), (-0.5564, -1.839, -0.001522), (-0.5683, -1.839, -0.06117), (-0.602, -1.839, -0.1117), (-0.6526, -1.839, -0.1455), (-0.7123, -1.839, -0.1574), (-0.7719, -1.839, -0.1455), (-0.8225, -1.839, -0.1117), (-0.8563, -1.839, -0.06117), (-0.8681, -1.839, -0.001522), (-0.8563, -1.839, 0.05813), (-0.8225, -1.839, 0.1087), (-0.7719, -1.839, 0.1425), (-0.7123, -1.839, 0.1543), (-0.6526, -1.839, 0.1425), (-1.061, -1.184, 0.1425), (-1.01, -1.184, 0.1087), (-1.121, -1.184, 0.1543), (-1.18, -1.184, 0.1425), (-1.231, -1.184, 0.1087), (-1.265, -1.184, 0.05813), (-1.276, -1.184, -0.001522), (-1.265, -1.184, -0.06117), (-1.231, -1.184, -0.1117), (-1.18, -1.184, -0.1455), (-1.121, -1.184, -0.1574), (-1.061, -1.184, -0.1455), (-1.01, -1.184, -0.1117), (-0.9765, -1.184, -0.06117), (-0.9647, -1.184, -0.001522), (-0.9765, -1.184, 0.05813), (-0.5683, -1.184, 0.05813), (-0.602, -1.184, 0.1087), (-0.5564, -1.184, -0.001522), (-0.5683, -1.184, -0.06117), (-0.602, -1.184, -0.1117), (-0.6526, -1.184, -0.1455), (-0.7123, -1.184, -0.1574), (-0.7719, -1.184, -0.1455), (-0.8225, -1.184, -0.1117), (-0.8563, -1.184, -0.06117), (-0.8681, -1.184, -0.001522), (-0.8563, -1.184, 0.05813), (-0.8225, -1.184, 0.1087), (-0.7719, -1.184, 0.1425), (-0.7123, -1.184, 0.1543), (-0.6526, -1.184, 0.1425), (-1.061, -1.402, 0.1425), (-1.061, -1.621, 0.1425), (-1.01, -1.621, 0.1087), (-1.01, -1.402, 0.1087), (-1.121, -1.621, 0.1543), (-1.121, -1.402, 0.1543), (-1.18, -1.621, 0.1425), (-1.18, -1.402, 0.1425), (-1.231, -1.402, 0.1087), (-1.231, -1.621, 0.1087), (-1.265, -1.621, 0.05813), (-1.265, -1.402, 0.05813), (-1.276, -1.402, -0.001522), (-1.276, -1.621, -0.001522), (-1.265, -1.402, -0.06117), (-1.265, -1.621, -0.06117), (-1.231, -1.621, -0.1117), (-1.231, -1.402, -0.1117), (-1.18, -1.402, -0.1455), (-1.18, -1.621, -0.1455), (-1.121, -1.402, -0.1574), (-1.121, -1.621, -0.1574), (-1.061, -1.402, -0.1455), (-1.061, -1.621, -0.1455), (-1.01, -1.402, -0.1117), (-1.01, -1.621, -0.1117), (-0.9765, -1.621, -0.06117), (-0.9765, -1.402, -0.06117), (-0.9647, -1.621, -0.001522), (-0.9647, -1.402, -0.001522), (-0.9765, -1.402, 0.05813), (-0.9765, -1.621, 0.05813), (-0.602, -1.621, 0.1087), (-0.602, -1.402, 0.1087), (-0.5683, -1.621, 0.05813), (-0.5683, -1.402, 0.05813), (-0.5564, -1.402, -0.001522), (-0.5564, -1.621, -0.001522), (-0.5683, -1.621, -0.06117), (-0.5683, -1.402, -0.06117), (-0.602, -1.402, -0.1117), (-0.602, -1.621, -0.1117), (-0.6526, -1.402, -0.1455), (-0.6526, -1.621, -0.1455), (-0.7123, -1.621, -0.1574), (-0.7123, -1.402, -0.1574), (-0.7719, -1.402, -0.1455), (-0.7719, -1.621, -0.1455), (-0.8225, -1.402, -0.1117), (-0.8225, -1.621, -0.1117), (-0.8563, -1.402, -0.06117), (-0.8563, -1.621, -0.06117), (-0.8681, -1.402, -0.001522), (-0.8681, -1.621, -0.001522), (-0.8563, -1.402, 0.05813), (-0.8563, -1.621, 0.05813), (-0.8225, -1.402, 0.1087), (-0.8225, -1.621, 0.1087), (-0.7719, -1.402, 0.1425), (-0.7719, -1.621, 0.1425), (-0.7123, -1.402, 0.1543), (-0.7123, -1.621, 0.1543), (-0.6526, -1.402, 0.1425), (-0.6526, -1.621, 0.1425), (-1.005, -1.424, 0.0462), (-1.032, -1.424, 0.08665), (-1.032, -1.599, 0.08665), (-1.005, -1.599, 0.0462), (-0.9958, -1.424, -0.001522), (-0.9958, -1.599, -0.001522), (-1.005, -1.424, -0.04924), (-1.005, -1.599, -0.04924), (-1.032, -1.424, -0.08969), (-1.032, -1.599, -0.08969), (-1.073, -1.424, -0.1167), (-1.073, -1.599, -0.1167), (-1.121, -1.424, -0.1262), (-1.121, -1.599, -0.1262), (-1.168, -1.424, -0.1167), (-1.168, -1.599, -0.1167), (-1.209, -1.424, -0.08969), (-1.209, -1.599, -0.08969), (-1.236, -1.424, -0.04924), (-1.236, -1.599, -0.04924), (-1.245, -1.424, -0.001522), (-1.245, -1.599, -0.001522), (-1.236, -1.424, 0.0462), (-1.236, -1.599, 0.0462), (-1.209, -1.424, 0.08665), (-1.209, -1.599, 0.08665), (-1.168, -1.424, 0.1137), (-1.168, -1.599, 0.1137), (-1.121, -1.424, 0.1232), (-1.121, -1.599, 0.1232), (-1.073, -1.424, 0.1137), (-1.073, -1.599, 0.1137), (-0.6241, -1.424, 0.08665), (-0.6645, -1.424, 0.1137), (-0.6241, -1.599, 0.08665), (-0.6645, -1.599, 0.1137), (-0.7123, -1.424, 0.1232), (-0.7123, -1.599, 0.1232), (-0.76, -1.424, 0.1137), (-0.76, -1.599, 0.1137), (-0.8004, -1.424, 0.08665), (-0.8004, -1.599, 0.08665), (-0.8275, -1.424, 0.0462), (-0.8275, -1.599, 0.0462), (-0.837, -1.424, -0.001522), (-0.837, -1.599, -0.001522), (-0.8275, -1.424, -0.04924), (-0.8275, -1.599, -0.04924), (-0.8004, -1.424, -0.08969), (-0.8004, -1.599, -0.08969), (-0.76, -1.424, -0.1167), (-0.76, -1.599, -0.1167), (-0.7123, -1.424, -0.1262), (-0.7123, -1.599, -0.1262), (-0.6645, -1.424, -0.1167), (-0.6645, -1.599, -0.1167), (-0.6241, -1.424, -0.08969), (-0.6241, -1.599, -0.08969), (-0.5971, -1.424, -0.04924), (-0.5971, -1.599, -0.04924), (-0.5876, -1.424, -0.001522), (-0.5876, -1.599, -0.001522), (-0.5971, -1.424, 0.0462), (-0.5971, -1.599, 0.0462), (0.0, -2.57, 0.2767), (0.0, -1.78, -0.3961), (0.0, -1.758, -0.3961)], [], [(0, 3, 45, 16), (0, 4, 47, 18), (4, 0, 16, 44), (96, 1, 31, 48), (46, 30, 1, 96), (30, 45, 3, 1), (4, 2, 208, 47), (44, 43, 2, 4), (8, 5, 11, 35), (33, 10, 5, 8), (5, 7, 34, 11), (10, 32, 7, 5), (94, 6, 25, 36), (71, 24, 6, 94), (6, 8, 35, 25), (24, 33, 8, 6), (7, 43, 34), (32, 43, 7), (17, 9, 20, 49), (60, 23, 9, 17), (9, 18, 47, 20), (11, 12, 38, 35), (34, 37, 12, 11), (37, 39, 13, 12), (39, 40, 14, 13), (40, 41, 15, 14), (41, 44, 16, 15), (21, 19, 84, 59), (48, 31, 19, 21), (19, 23, 60, 84), (20, 22, 68, 49), (47, 208, 22, 20), (25, 26, 66, 36), (35, 38, 26, 25), (26, 27, 65, 66), (27, 28, 64, 65), (28, 29, 42, 64), (29, 30, 46, 42), (43, 37, 34), (43, 39, 37), (43, 40, 39), (43, 41, 40), (43, 44, 41), (219, 54, 51, 52), (51, 54, 217, 50), (210, 55, 53, 59), (50, 56, 57, 51), (58, 52, 51, 57), (68, 67, 49), (219, 52, 72, 73), (73, 72, 53, 55), (59, 53, 72, 74), (74, 72, 52, 58), (42, 46, 76, 77), (64, 42, 77, 78), (65, 64, 78, 79), (66, 65, 79, 80), (36, 66, 80, 81), (60, 211, 83, 84), (84, 83, 210, 59), (86, 85, 57, 56), (85, 87, 58, 57), (75, 48, 88, 89), (89, 88, 59, 74), (87, 89, 74, 58), (49, 67, 90, 17), (17, 90, 211, 60), (188, 69, 92, 91), (69, 70, 93, 92), (82, 71, 94, 95), (95, 94, 36, 81), (70, 82, 95, 93), (61, 62, 99, 98), (62, 63, 97, 99), (76, 46, 96, 100), (100, 96, 48, 75), (63, 76, 100, 97), (100, 102, 101, 97), (97, 101, 103, 99), (99, 103, 104, 98), (75, 105, 102, 100), (95, 107, 106, 93), (93, 106, 108, 92), (92, 108, 109, 91), (81, 110, 107, 95), (87, 111, 112, 89), (85, 113, 111, 87), (86, 114, 113, 85), (89, 112, 105, 75), (80, 115, 110, 81), (79, 116, 115, 80), (78, 117, 116, 79), (77, 118, 117, 78), (76, 119, 118, 77), (63, 120, 119, 76), (62, 121, 120, 63), (61, 122, 121, 62), (101, 102, 105, 123), (103, 101, 123, 124), (104, 103, 124, 125), (123, 105, 112, 111), (124, 123, 111, 113), (125, 124, 113, 114), (126, 128, 129, 127), (128, 130, 131, 129), (130, 121, 122, 131), (30, 132, 133, 45), (38, 135, 134, 26), (29, 136, 132, 30), (28, 137, 136, 29), (27, 138, 137, 28), (26, 134, 138, 27), (31, 140, 139, 19), (19, 139, 141, 23), (45, 133, 142, 16), (12, 143, 135, 38), (23, 141, 144, 9), (16, 142, 145, 15), (15, 145, 146, 14), (14, 146, 147, 13), (13, 147, 143, 12), (9, 144, 148, 18), (1, 149, 140, 31), (150, 0, 18, 148), (3, 151, 149, 1), (0, 150, 151, 3), (152, 133, 132, 136), (153, 152, 136, 137), (154, 153, 137, 138), (135, 154, 138, 134), (140, 155, 141, 139), (145, 142, 133, 152), (146, 145, 152, 153), (147, 146, 153, 154), (143, 147, 154, 135), (141, 155, 148, 144), (149, 151, 155, 140), (148, 155, 151, 150), (177, 178, 191, 184), (179, 185, 191, 178), (180, 190, 185, 179), (180, 181, 189, 190), (182, 186, 189, 181), (182, 183, 187, 186), (210, 211, 218, 55), (183, 182, 220, 221), (175, 183, 221, 222), (181, 223, 220, 182), (181, 180, 224, 223), (179, 225, 224, 180), (178, 226, 225, 179), (178, 177, 227, 226), (177, 173, 228, 227), (172, 175, 222, 229), (173, 170, 230, 228), (169, 172, 229, 231), (170, 168, 232, 230), (166, 169, 231, 233), (168, 165, 234, 232), (163, 166, 233, 235), (165, 157, 236, 234), (162, 163, 235, 237), (162, 237, 238, 161), (160, 161, 238, 239), (160, 239, 240, 159), (159, 240, 241, 158), (157, 158, 241, 236), (242, 222, 221, 220), (242, 220, 223, 243), (244, 243, 223, 224), (244, 224, 225, 245), (245, 225, 226, 246), (228, 246, 226, 227), (247, 229, 222, 242), (247, 242, 243, 248), (249, 248, 243, 244), (249, 244, 245, 250), (250, 245, 246, 251), (230, 251, 246, 228), (252, 231, 229, 247), (252, 247, 248, 253), (254, 253, 248, 249), (254, 249, 250, 255), (255, 250, 251, 256), (232, 256, 251, 230), (257, 233, 231, 252), (257, 252, 253, 258), (259, 258, 253, 254), (259, 254, 255, 260), (260, 255, 256, 261), (234, 261, 256, 232), (237, 235, 233, 257), (237, 257, 258, 238), (239, 238, 258, 259), (239, 259, 260, 240), (240, 260, 261, 241), (236, 241, 261, 234), (262, 266, 278, 282), (282, 278, 274, 277), (265, 267, 283, 281), (277, 274, 284, 288), (288, 284, 268, 272), (287, 289, 273, 271), (296, 291, 264, 279), (294, 296, 279, 275), (280, 263, 290, 297), (276, 280, 297, 295), (298, 294, 275, 285), (292, 298, 285, 269), (286, 276, 295, 299), (270, 286, 299, 293), (300, 302, 266, 262), (305, 304, 272, 268), (279, 264, 301, 308), (275, 279, 308, 306), (309, 300, 262, 282), (307, 309, 282, 277), (285, 275, 306, 310), (269, 285, 310, 303), (311, 307, 277, 288), (304, 311, 288, 272), (264, 291, 312, 301), (292, 269, 303, 313), (278, 266, 315, 319), (319, 315, 291, 296), (274, 278, 319, 318), (318, 319, 296, 294), (297, 290, 314, 320), (320, 314, 265, 281), (284, 274, 318, 321), (321, 318, 294, 298), (268, 284, 321, 316), (316, 321, 298, 292), (293, 299, 322, 317), (317, 322, 287, 271), (312, 291, 315, 323), (323, 315, 266, 302), (305, 268, 316, 324), (324, 316, 292, 313), (267, 265, 327, 325), (325, 327, 302, 300), (271, 273, 329, 330), (330, 329, 304, 305), (308, 301, 326, 332), (332, 326, 263, 280), (306, 308, 332, 331), (331, 332, 280, 276), (283, 267, 325, 333), (333, 325, 300, 309), (310, 306, 331, 334), (334, 331, 276, 286), (303, 310, 334, 328), (328, 334, 286, 270), (273, 289, 335, 329), (329, 335, 311, 304), (301, 312, 336, 326), (326, 336, 290, 263), (313, 303, 328, 337), (337, 328, 270, 293), (314, 290, 336, 338), (338, 336, 312, 323), (265, 314, 338, 327), (327, 338, 323, 302), (317, 271, 330, 339), (339, 330, 305, 324), (293, 317, 339, 337), (337, 339, 324, 313), (335, 340, 341, 311), (289, 342, 340, 335), (309, 344, 343, 333), (333, 343, 345, 283), (322, 346, 347, 287), (299, 348, 346, 322), (281, 349, 350, 320), (320, 350, 351, 297), (311, 341, 352, 307), (307, 352, 344, 309), (295, 353, 348, 299), (297, 351, 353, 295), (287, 347, 342, 289), (283, 345, 349, 281), (340, 354, 352, 341), (342, 355, 354, 340), (354, 343, 344, 352), (355, 345, 343, 354), (346, 357, 356, 347), (348, 353, 357, 346), (357, 350, 349, 356), (353, 351, 350, 357), (356, 355, 342, 347), (349, 345, 355, 356), (387, 386, 396, 395), (386, 385, 397, 396), (385, 384, 398, 397), (384, 383, 399, 398), (383, 382, 400, 399), (382, 381, 401, 400), (381, 380, 402, 401), (380, 379, 394, 402), (402, 394, 404, 403), (401, 402, 403, 405), (400, 401, 405, 406), (399, 400, 406, 407), (398, 399, 407, 408), (397, 398, 408, 409), (396, 397, 409, 410), (395, 396, 410, 411), (394, 379, 412, 404), (387, 395, 411, 413), (392, 393, 415, 414), (379, 390, 418, 412), (390, 389, 419, 418), (388, 387, 413, 420), (421, 420, 423, 424), (418, 419, 427, 426), (417, 416, 428, 429), (414, 415, 431, 430), (413, 411, 432, 422), (404, 412, 425, 433), (411, 410, 434, 432), (410, 409, 435, 434), (409, 408, 436, 435), (408, 407, 437, 436), (407, 406, 438, 437), (406, 405, 439, 438), (405, 403, 440, 439), (403, 404, 433, 440), (423, 426, 427, 424), (425, 422, 432, 433), (438, 436, 437), (439, 435, 436, 438), (440, 434, 435, 439), (440, 433, 432, 434), (412, 413, 422, 425), (418, 426, 423, 420), (413, 412, 418, 420), (377, 378, 444, 442), (378, 376, 445, 444), (376, 375, 446, 445), (375, 374, 447, 446), (374, 373, 448, 447), (373, 372, 449, 448), (372, 371, 450, 449), (371, 370, 441, 450), (370, 369, 451, 441), (367, 368, 456, 452), (369, 367, 452, 451), (366, 364, 453, 454), (365, 366, 454, 443), (364, 377, 442, 453), (368, 212, 455, 456), (359, 365, 443, 457), (196, 360, 459, 461), (358, 359, 457, 460), (360, 358, 460, 459), (213, 209, 462, 463), (212, 213, 463, 455), (209, 203, 458, 462), (202, 201, 465, 464), (201, 200, 466, 465), (200, 199, 467, 466), (199, 198, 468, 467), (198, 197, 469, 468), (197, 195, 470, 469), (452, 456, 472, 471), (453, 442, 473, 474), (457, 443, 475, 476), (461, 459, 477, 478), (469, 470, 479, 480), (468, 469, 480, 481), (467, 468, 481, 482), (466, 467, 482, 483), (465, 466, 483, 484), (464, 465, 484, 485), (462, 458, 486, 487), (455, 463, 489, 488), (463, 462, 487, 489), (459, 460, 490, 477), (460, 457, 476, 490), (456, 455, 488, 472), (443, 454, 491, 475), (454, 453, 474, 491), (451, 452, 471, 492), (441, 451, 492, 493), (450, 441, 493, 494), (449, 450, 494, 495), (448, 449, 495, 496), (447, 448, 496, 497), (446, 447, 497, 498), (445, 446, 498, 499), (444, 445, 499, 500), (442, 444, 500, 473), (479, 485, 484, 480), (480, 484, 483, 481), (481, 483, 482), (488, 489, 490, 476), (487, 477, 490, 489), (486, 478, 477, 487), (488, 476, 475, 472), (475, 491, 471, 472), (474, 492, 471, 491), (473, 493, 492, 474), (493, 473, 500, 494), (494, 500, 499, 495), (495, 499, 498, 496), (496, 498, 497), (501, 195, 197, 503), (503, 197, 198, 504), (504, 198, 199, 505), (505, 199, 200, 506), (506, 200, 201, 507), (507, 201, 202, 508), (509, 203, 209, 510), (510, 209, 213, 511), (511, 213, 212, 515), (512, 359, 358, 513), (513, 358, 360, 514), (514, 360, 196, 502), (359, 535, 537, 365), (534, 212, 368, 536), (212, 534, 539, 515), (535, 359, 512, 540), (157, 549, 542, 158), (158, 542, 547, 159), (159, 547, 546, 160), (160, 546, 543, 161), (161, 543, 545, 162), (162, 545, 544, 163), (165, 552, 551, 157), (552, 164, 156, 551), (574, 166, 163, 568), (168, 553, 552, 165), (553, 167, 164, 552), (573, 169, 166, 574), (170, 554, 553, 168), (554, 171, 167, 553), (572, 172, 169, 573), (173, 555, 554, 170), (555, 174, 171, 554), (571, 175, 172, 572), (177, 556, 555, 173), (556, 176, 174, 555), (570, 183, 175, 571), (184, 557, 556, 177), (557, 192, 176, 556), (558, 187, 183, 570), (207, 565, 561, 204), (565, 193, 205, 561), (564, 194, 206, 569), (204, 561, 562, 214), (561, 205, 215, 562), (569, 206, 216, 563), (203, 560, 566, 458), (560, 202, 464, 566), (195, 559, 567, 470), (559, 196, 461, 567), (470, 567, 575, 479), (567, 461, 478, 575), (458, 566, 576, 486), (566, 464, 485, 576), (479, 575, 576, 485), (575, 478, 486, 576), (502, 577, 562, 215), (577, 501, 214, 562), (196, 559, 577, 502), (559, 195, 501, 577), (508, 578, 563, 216), (202, 560, 578, 508), (560, 203, 509, 578), (549, 579, 565, 207), (579, 548, 193, 565), (157, 551, 579, 549), (551, 156, 548, 579), (544, 580, 568, 163), (194, 564, 580, 544), (544, 545, 581, 582), (545, 543, 583, 581), (543, 546, 584, 583), (546, 547, 585, 584), (547, 542, 586, 585), (542, 549, 587, 586), (549, 207, 588, 587), (194, 544, 582, 589), (507, 508, 591, 590), (506, 507, 590, 592), (505, 506, 592, 593), (504, 505, 593, 594), (503, 504, 594, 595), (501, 503, 595, 596), (508, 216, 597, 591), (214, 501, 596, 598), (207, 204, 599, 588), (216, 206, 600, 597), (204, 214, 598, 599), (206, 194, 589, 600), (581, 601, 589, 582), (583, 602, 601, 581), (584, 603, 602, 583), (585, 604, 603, 584), (586, 605, 604, 585), (587, 588, 605, 586), (606, 590, 591, 597), (607, 592, 590, 606), (608, 593, 592, 607), (609, 594, 593, 608), (610, 595, 594, 609), (598, 596, 595, 610), (611, 606, 597, 600), (611, 612, 607, 606), (613, 608, 607, 612), (613, 614, 609, 608), (614, 615, 610, 609), (599, 598, 610, 615), (601, 611, 600, 589), (601, 602, 612, 611), (603, 613, 612, 602), (603, 604, 614, 613), (604, 605, 615, 614), (588, 599, 615, 605), (580, 564, 616, 617), (568, 580, 617, 618), (563, 578, 620, 619), (569, 563, 619, 621), (564, 569, 621, 616), (558, 570, 623, 622), (570, 571, 624, 623), (571, 572, 625, 624), (572, 573, 626, 625), (573, 574, 627, 626), (574, 568, 618, 627), (578, 509, 628, 620), (208, 550, 630, 629), (550, 43, 631, 630), (539, 534, 632, 633), (534, 536, 634, 632), (541, 533, 635, 636), (530, 541, 636, 637), (515, 539, 633, 639), (219, 538, 641, 640), (538, 55, 642, 641), (365, 537, 644, 643), (537, 363, 645, 644), (536, 368, 646, 634), (532, 531, 647, 648), (531, 530, 637, 647), (529, 527, 649, 638), (527, 528, 650, 649), (526, 516, 651, 652), (533, 525, 653, 635), (525, 526, 652, 653), (523, 524, 654, 655), (522, 523, 655, 656), (521, 522, 656, 657), (520, 521, 657, 658), (519, 520, 658, 659), (518, 519, 659, 660), (517, 518, 660, 661), (516, 517, 661, 651), (511, 515, 639, 662), (510, 511, 662, 663), (509, 510, 663, 628), (32, 33, 665, 664), (33, 71, 666, 665), (71, 70, 667, 666), (69, 188, 669, 668), (211, 67, 670, 671), (55, 218, 672, 642), (68, 208, 629, 673), (377, 364, 674, 675), (378, 377, 675, 676), (376, 378, 676, 677), (375, 376, 677, 678), (374, 375, 678, 679), (373, 374, 679, 680), (372, 373, 680, 681), (371, 372, 681, 682), (370, 371, 682, 683), (369, 370, 683, 684), (368, 367, 685, 646), (367, 369, 684, 685), (364, 366, 686, 674), (366, 365, 643, 686), (363, 361, 687, 645), (361, 362, 688, 687), (218, 211, 671, 672), (70, 69, 668, 667), (67, 68, 673, 670), (43, 32, 664, 631), (616, 629, 630, 617), (617, 630, 631, 618), (620, 628, 689, 619), (673, 621, 619, 689), (629, 616, 621, 673), (669, 622, 623, 668), (668, 623, 624, 667), (667, 624, 625, 666), (666, 625, 626, 665), (665, 626, 627, 664), (664, 627, 618, 631), (636, 635, 643, 644), (637, 636, 644, 645), (632, 691, 692, 633), (633, 692, 640, 641), (639, 633, 641, 642), (691, 632, 634, 690), (688, 648, 647, 687), (687, 647, 637, 645), (690, 638, 649, 693), (693, 649, 650, 694), (674, 652, 651, 675), (643, 635, 653, 686), (686, 653, 652, 674), (682, 655, 654, 683), (681, 656, 655, 682), (680, 657, 656, 681), (679, 658, 657, 680), (678, 659, 658, 679), (677, 660, 659, 678), (676, 661, 660, 677), (675, 651, 661, 676), (672, 662, 639, 642), (697, 663, 662, 672), (689, 628, 663, 697), (696, 695, 693, 694), (695, 691, 690, 693), (671, 670, 697, 672), (670, 673, 689, 697), (691, 695, 699, 698), (695, 696, 700, 699), (640, 692, 702, 701), (692, 691, 698, 702), (701, 702, 705, 703), (702, 698, 699, 705), (703, 705, 706, 704), (705, 699, 700, 706), (121, 130, 708, 707), (130, 128, 709, 708), (128, 126, 710, 709), (126, 127, 711, 710), (120, 121, 707, 712), (119, 120, 712, 713), (118, 119, 713, 714), (117, 118, 714, 715), (116, 117, 715, 716), (115, 116, 716, 717), (110, 115, 717, 718), (107, 110, 718, 719), (108, 106, 722, 720), (106, 107, 719, 722), (723, 712, 707, 708), (724, 723, 708, 709), (725, 724, 709, 710), (726, 710, 711, 727), (728, 725, 710, 726), (729, 726, 727, 730), (731, 728, 726, 729), (714, 713, 712, 723), (715, 714, 723, 724), (716, 715, 724, 725), (717, 716, 725, 728), (718, 717, 728, 731), (721, 720, 729, 730), (720, 722, 731, 729), (722, 719, 718, 731), (54, 219, 701, 703), (54, 703, 704, 217), (205, 193, 732, 733), (215, 205, 733, 734), (548, 156, 735, 736), (193, 548, 736, 732), (502, 215, 734, 737), (535, 540, 737, 738), (156, 164, 735), (164, 167, 735), (167, 171, 735), (171, 174, 735), (174, 176, 735), (176, 192, 735), (720, 721, 740, 739), (108, 720, 739, 741), (109, 108, 741, 742), (742, 741, 739, 740), (414, 430, 427, 419), (416, 421, 424, 428), (428, 746, 745, 429), (747, 751, 748, 424), (751, 746, 428, 748), (753, 750, 744, 752), (749, 755, 754, 427), (755, 753, 752, 754), (750, 757, 756, 744), (757, 751, 747, 756), (751, 757, 758, 759), (757, 750, 760, 758), (753, 755, 762, 761), (755, 749, 763, 762), (750, 753, 761, 760), (746, 751, 759, 764), (749, 743, 765, 763), (745, 746, 764, 766), (743, 431, 767, 765), (768, 764, 759, 758), (764, 768, 769, 766), (765, 770, 762, 763), (770, 765, 767, 771), (770, 771, 773, 772), (762, 770, 772, 774), (769, 768, 775, 776), (768, 758, 777, 775), (760, 761, 779, 778), (761, 762, 774, 779), (758, 760, 778, 777), (777, 778, 781, 780), (779, 774, 782, 783), (778, 779, 783, 781), (775, 777, 780, 784), (776, 775, 784, 785), (774, 772, 786, 782), (772, 773, 787, 786), (786, 787, 789, 788), (782, 786, 788, 790), (785, 784, 792, 791), (784, 780, 793, 792), (781, 783, 794, 795), (783, 782, 790, 794), (780, 781, 795, 793), (793, 795, 796, 797), (794, 790, 798, 799), (795, 794, 799, 796), (792, 793, 797, 800), (791, 792, 800, 801), (790, 788, 802, 798), (788, 789, 803, 802), (802, 803, 805, 804), (798, 802, 804, 806), (801, 800, 808, 807), (800, 797, 809, 808), (796, 799, 811, 810), (799, 798, 806, 811), (797, 796, 810, 809), (815, 808, 809, 810), (804, 814, 811, 806), (814, 818, 820, 811), (819, 815, 810, 821), (815, 822, 824, 808), (804, 825, 823, 814), (825, 805, 813, 823), (819, 826, 822, 815), (826, 817, 812, 822), (814, 823, 827, 818), (823, 813, 816, 827), (827, 816, 828, 829), (818, 827, 829, 830), (817, 826, 832, 831), (826, 819, 833, 832), (819, 821, 834, 833), (820, 818, 830, 835), (821, 820, 835, 834), (830, 833, 834, 835), (833, 830, 837, 836), (832, 833, 836, 838), (831, 832, 838, 839), (830, 829, 840, 837), (829, 828, 841, 840), (840, 841, 843, 842), (837, 840, 842, 844), (839, 838, 845, 846), (838, 836, 847, 845), (836, 837, 844, 847), (842, 843, 846, 845), (844, 842, 845, 847), (516, 848, 849, 517), (848, 379, 380, 849), (517, 849, 850, 518), (849, 380, 381, 850), (518, 850, 851, 519), (850, 381, 382, 851), (519, 851, 852, 520), (851, 382, 383, 852), (520, 852, 853, 521), (852, 383, 384, 853), (521, 853, 854, 522), (853, 384, 385, 854), (522, 854, 855, 523), (854, 385, 386, 855), (523, 855, 856, 524), (855, 386, 387, 856), (526, 857, 848, 516), (857, 390, 379, 848), (527, 858, 859, 528), (529, 860, 858, 527), (856, 387, 391, 859), (524, 856, 860, 529), (524, 529, 638, 654), (638, 690, 683, 654), (863, 862, 879, 878), (864, 863, 878, 880), (865, 864, 880, 881), (866, 865, 881, 882), (867, 866, 882, 883), (868, 867, 883, 884), (869, 868, 884, 885), (870, 869, 885, 886), (871, 870, 886, 887), (872, 871, 887, 888), (873, 872, 888, 889), (874, 873, 889, 890), (875, 874, 890, 891), (876, 875, 891, 892), (877, 876, 892, 893), (862, 877, 893, 879), (878, 879, 894, 895), (880, 878, 895, 896), (881, 880, 896, 897), (882, 881, 897, 898), (883, 882, 898, 899), (884, 883, 899, 900), (885, 884, 900, 901), (886, 885, 901, 902), (887, 886, 902, 903), (888, 887, 903, 904), (889, 888, 904, 905), (890, 889, 905, 906), (891, 890, 906, 907), (892, 891, 907, 908), (893, 892, 908, 909), (879, 893, 909, 894), (895, 894, 910, 911), (896, 895, 911, 912), (897, 896, 912, 913), (898, 897, 913, 914), (899, 898, 914, 915), (900, 899, 915, 916), (901, 900, 916, 917), (902, 901, 917, 918), (903, 902, 918, 919), (904, 903, 919, 920), (905, 904, 920, 921), (906, 905, 921, 922), (907, 906, 922, 923), (908, 907, 923, 924), (909, 908, 924, 925), (894, 909, 925, 910), (911, 910, 927, 926), (912, 911, 926, 928), (913, 912, 928, 929), (914, 913, 929, 930), (915, 914, 930, 931), (916, 915, 931, 932), (917, 916, 932, 933), (918, 917, 933, 934), (919, 918, 934, 935), (920, 919, 935, 936), (921, 920, 936, 937), (922, 921, 937, 938), (923, 922, 938, 939), (924, 923, 939, 940), (925, 924, 940, 941), (910, 925, 941, 927), (926, 927, 942, 943), (928, 926, 943, 944), (929, 928, 944, 945), (930, 929, 945, 946), (931, 930, 946, 947), (932, 931, 947, 948), (933, 932, 948, 949), (934, 933, 949, 950), (935, 934, 950, 951), (936, 935, 951, 952), (937, 936, 952, 953), (938, 937, 953, 954), (939, 938, 954, 955), (940, 939, 955, 956), (941, 940, 956, 957), (927, 941, 957, 942), (944, 943, 959, 960), (946, 945, 961, 962), (942, 957, 973, 958), (959, 958, 974), (960, 959, 974), (961, 960, 974), (962, 961, 974), (963, 962, 974), (964, 963, 974), (965, 964, 974), (966, 965, 974), (967, 966, 974), (968, 967, 974), (969, 968, 974), (970, 969, 974), (971, 970, 974), (972, 971, 974), (973, 972, 974), (958, 973, 974), (973, 957, 975, 976), (972, 973, 976, 977), (956, 972, 977, 978), (971, 955, 979, 980), (970, 971, 980, 981), (954, 970, 981, 982), (969, 953, 983, 984), (968, 969, 984, 985), (952, 968, 985, 986), (967, 951, 987, 988), (966, 967, 988, 989), (950, 966, 989, 990), (965, 949, 992, 991), (964, 965, 991, 993), (948, 964, 993, 994), (963, 947, 996, 995), (962, 963, 995, 997), (946, 962, 997, 998), (961, 945, 999, 1000), (960, 961, 1000, 1001), (944, 960, 1001, 1002), (959, 943, 1003, 1004), (958, 959, 1004, 1005), (942, 958, 1005, 1006), (957, 956, 978, 975), (955, 954, 982, 979), (953, 952, 986, 983), (951, 950, 990, 987), (949, 948, 994, 992), (947, 946, 998, 996), (945, 944, 1002, 999), (943, 942, 1006, 1003), (975, 978, 977, 976), (979, 982, 981, 980), (983, 986, 985, 984), (987, 990, 989, 988), (992, 994, 993, 991), (996, 998, 997, 995), (1003, 1006, 1008, 1007), (999, 1002, 1010, 1009), (1006, 1005, 1011, 1008), (1005, 1004, 1012, 1011), (1004, 1003, 1007, 1012), (1002, 1001, 1013, 1010), (1001, 1000, 1014, 1013), (1000, 999, 1009, 1014), (972, 956, 1015, 1016), (971, 972, 1016, 1017), (955, 971, 1017, 1018), (970, 954, 1019, 1020), (969, 970, 1020, 1021), (953, 969, 1021, 1022), (968, 952, 1023, 1024), (967, 968, 1024, 1025), (951, 967, 1025, 1026), (966, 950, 1027, 1028), (965, 966, 1028, 1029), (949, 965, 1029, 1030), (964, 948, 1031, 1032), (963, 964, 1032, 1033), (947, 963, 1033, 1034), (956, 955, 1018, 1015), (954, 953, 1022, 1019), (952, 951, 1026, 1023), (950, 949, 1030, 1027), (948, 947, 1034, 1031), (1007, 1008, 1011, 1012), (1009, 1010, 1013, 1014), (1015, 1018, 1017, 1016), (1019, 1022, 1021, 1020), (1023, 1026, 1025, 1024), (1027, 1030, 1029, 1028), (1031, 1034, 1033, 1032), (909, 908, 1036, 1035), (907, 906, 1038, 1037), (905, 904, 1040, 1039), (903, 902, 1042, 1041), (901, 900, 1044, 1043), (899, 898, 1046, 1045), (897, 896, 1048, 1047), (895, 894, 1050, 1049), (879, 878, 1052, 1051), (880, 881, 1053, 1054), (882, 883, 1055, 1056), (884, 885, 1057, 1058), (886, 887, 1059, 1060), (888, 889, 1061, 1062), (890, 891, 1063, 1064), (892, 893, 1065, 1066), (894, 879, 1051, 1067), (878, 895, 1068, 1052), (896, 880, 1054, 1069), (881, 897, 1070, 1053), (898, 882, 1056, 1071), (883, 899, 1072, 1055), (900, 884, 1058, 1073), (885, 901, 1074, 1057), (902, 886, 1060, 1075), (887, 903, 1076, 1059), (904, 888, 1062, 1077), (889, 905, 1078, 1061), (906, 890, 1064, 1079), (891, 907, 1080, 1063), (908, 892, 1066, 1081), (893, 909, 1082, 1065), (1050, 894, 1067, 1083), (1049, 1050, 1083, 1084), (895, 1049, 1084, 1068), (1048, 896, 1069, 1085), (1047, 1048, 1085, 1086), (897, 1047, 1086, 1070), (1046, 898, 1071, 1087), (1045, 1046, 1087, 1088), (899, 1045, 1088, 1072), (1044, 900, 1073, 1089), (1043, 1044, 1089, 1090), (901, 1043, 1090, 1074), (1042, 902, 1075, 1091), (1041, 1042, 1091, 1092), (903, 1041, 1092, 1076), (1040, 904, 1077, 1093), (1039, 1040, 1093, 1094), (905, 1039, 1094, 1078), (1038, 906, 1079, 1095), (1037, 1038, 1095, 1096), (907, 1037, 1096, 1080), (1036, 908, 1081, 1097), (1035, 1036, 1097, 1098), (909, 1035, 1098, 1082), (1068, 1067, 1051, 1052), (1070, 1069, 1054, 1053), (1072, 1071, 1056, 1055), (1074, 1073, 1058, 1057), (1076, 1075, 1060, 1059), (1078, 1077, 1062, 1061), (1080, 1079, 1064, 1063), (1082, 1081, 1066, 1065), (1084, 1083, 1067, 1068), (1086, 1085, 1069, 1070), (1088, 1087, 1071, 1072), (1090, 1089, 1073, 1074), (1092, 1091, 1075, 1076), (1094, 1093, 1077, 1078), (1096, 1095, 1079, 1080), (1098, 1097, 1081, 1082), (1101, 1105, 1103, 1099), (1105, 1106, 1104, 1103), (1106, 1102, 1100, 1104), (1102, 1106, 1108, 1107), (1106, 1105, 1109, 1108), (1105, 1101, 1110, 1109), (1104, 1100, 1112, 1111), (1103, 1104, 1111, 1113), (1099, 1103, 1113, 1114), (1100, 1102, 1107, 1112), (1101, 1099, 1114, 1110), (1111, 1112, 1107, 1108), (1113, 1111, 1108, 1109), (1114, 1113, 1109, 1110), (1117, 1116, 1119, 1120), (1115, 1118, 1121, 1122), (1115, 1126, 1123, 1118), (1125, 1116, 1117, 1124), (1116, 1125, 1128, 1119), (1126, 1115, 1122, 1127), (1118, 1123, 1130, 1121), (1124, 1117, 1120, 1129), (1119, 1128, 1129, 1120), (1127, 1122, 1121, 1130), (1127, 1130, 1132, 1131), (1129, 1128, 1134, 1133), (1124, 1129, 1133, 1135), (1130, 1123, 1136, 1132), (1126, 1127, 1131, 1137), (1128, 1125, 1138, 1134), (1125, 1124, 1135, 1138), (1123, 1126, 1137, 1136), (1134, 1131, 1132, 1133), (1136, 1135, 1133, 1132), (1138, 1137, 1131, 1134), (1137, 1138, 1135, 1136), (389, 392, 414, 419), (857, 1140, 389, 390), (526, 1139, 1140, 857), (1140, 1142, 392, 389), (1142, 861, 393, 392), (1139, 1141, 1142, 1140), (388, 420, 1144, 1143), (1145, 1210, 1211, 1159), (1209, 1177, 1178, 1212), (1145, 1210, 1213, 1146), (1209, 1177, 1179, 1214), (1146, 1213, 1215, 1147), (1214, 1179, 1180, 1216), (1147, 1215, 1218, 1148), (1216, 1180, 1181, 1217), (1149, 1219, 1218, 1148), (1220, 1182, 1181, 1217), (1149, 1219, 1222, 1150), (1220, 1182, 1183, 1221), (1150, 1222, 1224, 1151), (1221, 1183, 1184, 1223), (1151, 1224, 1225, 1152), (1223, 1184, 1185, 1226), (1153, 1228, 1225, 1152), (1227, 1186, 1185, 1226), (1153, 1228, 1230, 1154), (1227, 1186, 1187, 1229), (1155, 1232, 1230, 1154), (1231, 1188, 1187, 1229), (1155, 1232, 1234, 1156), (1231, 1188, 1189, 1233), (1157, 1235, 1234, 1156), (1236, 1190, 1189, 1233), (1157, 1235, 1237, 1158), (1236, 1190, 1191, 1238), (1160, 1240, 1237, 1158), (1239, 1192, 1191, 1238), (1159, 1211, 1240, 1160), (1212, 1178, 1192, 1239), (1162, 1241, 1243, 1161), (1242, 1194, 1193, 1244), (1163, 1246, 1243, 1161), (1245, 1195, 1193, 1244), (1164, 1247, 1246, 1163), (1248, 1196, 1195, 1245), (1164, 1247, 1250, 1165), (1248, 1196, 1197, 1249), (1166, 1252, 1250, 1165), (1251, 1198, 1197, 1249), (1166, 1252, 1253, 1167), (1251, 1198, 1199, 1254), (1168, 1256, 1253, 1167), (1255, 1200, 1199, 1254), (1169, 1258, 1256, 1168), (1257, 1201, 1200, 1255), (1169, 1258, 1260, 1170), (1257, 1201, 1202, 1259), (1171, 1262, 1260, 1170), (1261, 1203, 1202, 1259), (1171, 1262, 1264, 1172), (1261, 1203, 1204, 1263), (1173, 1266, 1264, 1172), (1265, 1205, 1204, 1263), (1173, 1266, 1268, 1174), (1265, 1205, 1206, 1267), (1174, 1268, 1270, 1175), (1267, 1206, 1207, 1269), (1175, 1270, 1272, 1176), (1269, 1207, 1208, 1271), (1162, 1241, 1272, 1176), (1242, 1194, 1208, 1271), (1212, 1239, 1273, 1274), (1240, 1211, 1275, 1276), (1239, 1238, 1277, 1273), (1237, 1240, 1276, 1278), (1236, 1238, 1277, 1279), (1237, 1235, 1280, 1278), (1236, 1233, 1281, 1279), (1234, 1235, 1280, 1282), (1231, 1233, 1281, 1283), (1234, 1232, 1284, 1282), (1231, 1229, 1285, 1283), (1230, 1232, 1284, 1286), (1227, 1229, 1285, 1287), (1230, 1228, 1288, 1286), (1227, 1226, 1289, 1287), (1225, 1228, 1288, 1290), (1223, 1226, 1289, 1291), (1225, 1224, 1292, 1290), (1221, 1223, 1291, 1293), (1224, 1222, 1294, 1292), (1220, 1221, 1293, 1295), (1222, 1219, 1296, 1294), (1220, 1217, 1297, 1295), (1218, 1219, 1296, 1298), (1216, 1217, 1297, 1299), (1218, 1215, 1300, 1298), (1214, 1216, 1299, 1301), (1215, 1213, 1302, 1300), (1209, 1214, 1301, 1303), (1213, 1210, 1304, 1302), (1209, 1212, 1274, 1303), (1211, 1210, 1304, 1275), (1275, 1274, 1273, 1276), (1276, 1273, 1277, 1278), (1280, 1279, 1277, 1278), (1280, 1279, 1281, 1282), (1284, 1283, 1281, 1282), (1284, 1283, 1285, 1286), (1288, 1287, 1285, 1286), (1288, 1287, 1289, 1290), (1292, 1291, 1289, 1290), (1294, 1293, 1291, 1292), (1296, 1295, 1293, 1294), (1296, 1295, 1297, 1298), (1300, 1299, 1297, 1298), (1302, 1301, 1299, 1300), (1304, 1303, 1301, 1302), (1304, 1303, 1274, 1275), (1242, 1271, 1306, 1305), (1272, 1241, 1307, 1308), (1269, 1271, 1306, 1309), (1272, 1270, 1310, 1308), (1267, 1269, 1309, 1311), (1270, 1268, 1312, 1310), (1265, 1267, 1311, 1313), (1268, 1266, 1314, 1312), (1265, 1263, 1315, 1313), (1264, 1266, 1314, 1316), (1261, 1263, 1315, 1317), (1264, 1262, 1318, 1316), (1261, 1259, 1319, 1317), (1260, 1262, 1318, 1320), (1257, 1259, 1319, 1321), (1260, 1258, 1322, 1320), (1257, 1255, 1323, 1321), (1256, 1258, 1322, 1324), (1255, 1254, 1325, 1323), (1253, 1256, 1324, 1326), (1251, 1254, 1325, 1327), (1253, 1252, 1328, 1326), (1251, 1249, 1329, 1327), (1250, 1252, 1328, 1330), (1248, 1249, 1329, 1331), (1250, 1247, 1332, 1330), (1248, 1245, 1333, 1331), (1246, 1247, 1332, 1334), (1245, 1244, 1335, 1333), (1243, 1246, 1334, 1336), (1242, 1244, 1335, 1305), (1243, 1241, 1307, 1336), (1307, 1305, 1306, 1308), (1310, 1309, 1306, 1308), (1312, 1311, 1309, 1310), (1314, 1313, 1311, 1312), (1314, 1313, 1315, 1316), (1318, 1317, 1315, 1316), (1318, 1317, 1319, 1320), (1322, 1321, 1319, 1320), (1322, 1321, 1323, 1324), (1324, 1323, 1325, 1326), (1328, 1327, 1325, 1326), (1328, 1327, 1329, 1330), (1332, 1331, 1329, 1330), (1332, 1331, 1333, 1334), (1334, 1333, 1335, 1336), (1307, 1305, 1335, 1336), (822, 812, 1337, 824), (1141, 1338, 861, 1142), (537, 535, 738, 1339)])
me_circle_002.polygons.foreach_set('use_smooth', [1, 1, 1, 1, 1, 1, 1, 1, 1, 1, 1, 1, 1, 1, 1, 1, 1, 1, 1, 1, 1, 1, 1, 1, 1, 1, 1, 1, 1, 1, 1, 1, 1, 1, 1, 1, 1, 1, 1, 1, 1, 1, 1, 1, 1, 1, 1, 1, 1, 1, 1, 1, 1, 1, 1, 1, 1, 1, 1, 1, 1, 1, 1, 1, 1, 1, 1, 1, 1, 1, 1, 1, 1, 1, 1, 1, 1, 1, 1, 1, 1, 1, 1, 1, 1, 1, 1, 1, 1, 1, 1, 1, 1, 1, 1, 1, 1, 1, 1, 1, 1, 1, 1, 1, 1, 1, 1, 1, 1, 1, 1, 1, 1, 1, 1, 1, 1, 1, 1, 1, 1, 1, 1, 1, 1, 1, 1, 1, 1, 1, 1, 1, 1, 1, 1, 1, 1, 1, 1, 1, 1, 1, 1, 1, 1, 1, 1, 1, 1, 1, 1, 1, 1, 1, 1, 1, 1, 1, 1, 1, 1, 1, 1, 1, 1, 1, 1, 1, 1, 1, 1, 1, 1, 1, 1, 1, 1, 1, 1, 1, 1, 1, 1, 1, 1, 1, 1, 1, 1, 1, 1, 1, 1, 1, 1, 1, 1, 1, 1, 1, 1, 1, 1, 1, 1, 1, 1, 1, 1, 1, 1, 1, 1, 1, 1, 1, 1, 1, 1, 1, 1, 1, 1, 1, 1, 1, 1, 1, 1, 1, 1, 1, 1, 1, 1, 1, 1, 1, 1, 1, 1, 1, 1, 1, 1, 1, 1, 1, 1, 1, 1, 1, 1, 1, 1, 1, 1, 1, 1, 1, 1, 1, 1, 1, 1, 1, 1, 1, 1, 1, 1, 1, 1, 1, 1, 1, 1, 1, 1, 1, 1, 1, 1, 1, 1, 1, 1, 1, 1, 1, 1, 1, 1, 1, 1, 1, 1, 1, 1, 1, 1, 1, 1, 1, 1, 1, 1, 1, 1, 1, 1, 1, 1, 1, 1, 1, 1, 1, 1, 1, 1, 1, 1, 1, 1, 1, 1, 1, 1, 1, 1, 1, 1, 1, 1, 1, 1, 1, 1, 1, 1, 1, 1, 1, 1, 1, 1, 1, 1, 1, 1, 1, 1, 1, 1, 1, 1, 1, 1, 1, 1, 1, 1, 1, 1, 1, 1, 1, 1, 1, 1, 1, 1, 1, 1, 1, 1, 1, 1, 1, 1, 1, 1, 1, 1, 1, 1, 1, 1, 1, 1, 1, 1, 1, 1, 1, 1, 1, 1, 1, 1, 1, 1, 1, 1, 1, 1, 1, 1, 1, 1, 1, 1, 1, 1, 1, 1, 1, 1, 1, 1, 1, 1, 1, 1, 1, 1, 1, 1, 1, 1, 1, 1, 1, 1, 1, 1, 1, 1, 1, 1, 1, 1, 1, 1, 1, 1, 1, 1, 1, 1, 1, 1, 1, 1, 1, 1, 1, 1, 1, 1, 1, 1, 1, 1, 1, 1, 1, 1, 1, 1, 1, 1, 1, 1, 1, 1, 1, 1, 1, 1, 1, 1, 1, 1, 1, 1, 1, 1, 1, 1, 1, 1, 1, 1, 1, 1, 1, 1, 1, 1, 1, 1, 1, 1, 1, 1, 1, 1, 1, 1, 1, 1, 1, 1, 1, 1, 1, 1, 1, 1, 1, 1, 1, 1, 1, 1, 1, 1, 1, 1, 1, 1, 1, 1, 1, 1, 1, 1, 1, 1, 1, 1, 1, 1, 1, 1, 1, 1, 1, 1, 1, 1, 1, 1, 1, 1, 1, 1, 1, 1, 1, 1, 1, 1, 1, 1, 1, 1, 1, 1, 1, 1, 1, 1, 1, 1, 1, 1, 1, 1, 1, 1, 1, 1, 1, 1, 1, 1, 1, 1, 1, 1, 1, 1, 1, 1, 1, 1, 1, 1, 1, 1, 1, 1, 1, 1, 1, 1, 1, 1, 1, 1, 1, 1, 1, 1, 1, 1, 1, 1, 1, 1, 1, 1, 1, 1, 1, 1, 1, 1, 1, 1, 1, 1, 1, 1, 1, 1, 1, 1, 1, 1, 1, 1, 1, 1, 1, 1, 1, 1, 1, 1, 1, 1, 1, 1, 1, 1, 1, 1, 1, 1, 1, 1, 1, 1, 1, 1, 1, 1, 1, 1, 1, 1, 1, 1, 1, 1, 1, 1, 1, 1, 1, 1, 1, 1, 1, 1, 1, 1, 1, 1, 1, 1, 1, 1, 1, 1, 1, 1, 1, 1, 1, 1, 1, 1, 1, 1, 1, 1, 1, 1, 1, 1, 1, 1, 1, 1, 1, 1, 1, 1, 1, 1, 1, 1, 1, 1, 1, 1, 1, 1, 1, 1, 1, 1, 1, 1, 1, 1, 1, 1, 1, 1, 1, 1, 1, 1, 1, 1, 1, 1, 1, 1, 1, 1, 1, 1, 1, 1, 1, 1, 1, 1, 1, 1, 1, 1, 1, 1, 1, 1, 1, 1, 1, 1, 1, 1, 1, 1, 1, 1, 1, 1, 1, 1, 1, 1, 1, 1, 1, 1, 1, 1, 1, 1, 1, 1, 1, 1, 1, 1, 1, 1, 1, 1, 1, 1, 1, 1, 1, 1, 1, 1, 1, 1, 1, 1, 1, 1, 1, 1, 1, 1, 1, 1, 1, 1, 1, 1, 1, 1, 1, 1, 1, 1, 1, 1, 1, 1, 1, 1, 1, 1, 1, 1, 1, 1, 1, 1, 1, 1, 1, 1, 1, 1, 1, 1, 1, 1, 1, 1, 1, 1, 1, 1, 1, 1, 1, 1, 1, 1, 1, 1, 1, 1, 1, 1, 1, 1, 1, 1, 1, 1, 1, 1, 1, 1, 1, 1, 1, 1, 1, 1, 1, 1, 1, 1, 1, 1, 1, 1, 1, 1, 1, 1, 1, 1, 1, 1, 1, 1, 1, 1, 1, 1, 1, 1, 1, 1, 1, 1, 1, 1, 1, 1, 1, 1, 1, 1, 1, 1, 1, 1, 1, 1, 1, 1, 1, 1, 1, 1, 1, 1, 1, 1, 1, 1, 1, 1, 1, 1, 1, 1, 1, 1, 1, 1, 1, 1, 1, 1, 1, 1, 1, 1, 1, 1, 1, 1, 1, 1, 1, 1, 1, 1, 1, 1, 1, 1, 1, 1, 1, 1, 1, 1, 1, 1, 1, 1, 1, 1, 1, 1, 1, 1, 1, 1, 1, 1, 1, 1, 1, 1, 1, 1, 1, 1, 1, 1, 1, 1, 1, 1, 1, 1, 1, 1, 1, 1, 1, 1, 1, 1, 1, 1, 1, 1, 1, 1, 1, 1, 1, 1, 1, 1, 1, 1, 1, 1, 1, 1, 1, 1, 1, 1, 1, 1, 1, 1, 1, 1, 1, 1, 1, 1, 1, 1, 1, 1, 1, 1, 1, 1, 1, 1, 1, 1, 1, 1, 1, 1, 1, 1, 1, 1, 1, 1, 1, 1, 1, 0, 0, 0, 0, 0, 0, 0, 0, 0, 0, 0, 0, 0, 0, 0, 0, 0, 0, 0, 0, 0, 0, 0, 0, 0, 0, 0, 0, 0, 0, 0, 0, 0, 0, 0, 0, 0, 0, 0, 0, 0, 0, 0, 0, 0, 0, 0, 0, 0, 0, 0, 0, 0, 0, 0, 0, 0, 0, 0, 0, 0, 0, 0, 0, 0, 0, 0, 0, 0, 0, 0, 0, 0, 0, 0, 0, 0, 0, 0, 0, 0, 0, 0, 0, 0, 0, 0, 0, 0, 0, 0, 0, 0, 0, 0, 0, 0, 0, 0, 0, 0, 0, 0, 0, 0, 0, 0, 0, 0, 0, 0, 0, 0, 0, 0, 0, 0, 0, 0, 0, 0, 0, 0, 0, 0, 0, 0, 0, 0, 0, 0, 0, 0, 0, 0, 0, 0, 0, 0, 0, 0, 0, 0, 0, 0, 0, 0, 0, 0, 0, 0, 0, 0, 0, 0, 0, 0, 0, 0, 0, 1, 1, 1])
me_circle_002.use_remesh_preserve_volume = False
me_circle_002.use_remesh_preserve_attributes = False
me_circle_002.use_mirror_vertex_groups = False
me_circle_002.update()

# ---- objects
ob_lamp_001 = bpy.data.objects.new('Lamp.001', light_spot_001)
ob_circle_002 = bpy.data.objects.new('Circle.002', me_circle_002)
ob_lamp = bpy.data.objects.new('Lamp', light_spot)
ob_camera = bpy.data.objects.new('Camera', cam_camera)

# ---- transforms, parenting, visibility, modifiers, constraints
ob_lamp_001.location = (4.076, 1.005, 5.904)
ob_lamp_001.rotation_euler = (1.348, 0.05522, 0.5517)
ob_lamp_001.lock_rotations_4d = False
ob_lamp_001.empty_display_type = 'ARROWS'
ob_lamp_001.color = (0.0, 0.0, 0.0, 0.0)
ob_lamp_001.lineart.crease_threshold = 0.0
ob_circle_002.location = (0.0, 0.8136, 0.2917)
ob_circle_002.lock_rotations_4d = False
ob_circle_002.empty_display_type = 'ARROWS'
ob_circle_002.show_wire = True
ob_circle_002.lineart.crease_threshold = 0.0
_m = ob_circle_002.modifiers.new('Mirror', 'MIRROR')
_m.use_clip = True
_m = ob_circle_002.modifiers.new('EdgeSplit', 'EDGE_SPLIT')
_m.split_angle = 0.0
ob_lamp.location = (4.076, 1.005, 5.904)
ob_lamp.rotation_euler = (1.142, 0.4093, 2.598)
ob_lamp.lock_rotations_4d = False
ob_lamp.empty_display_type = 'ARROWS'
ob_lamp.color = (0.0, 0.0, 0.0, 0.0)
ob_lamp.lineart.crease_threshold = 0.0
ob_camera.location = (1.981, -5.113, 2.746)
ob_camera.rotation_euler = (1.047, -0.0, 0.4673)
ob_camera.lock_rotations_4d = False
ob_camera.empty_display_type = 'ARROWS'
ob_camera.color = (0.0, 0.0, 0.0, 0.0)
ob_camera.display_type = 'WIRE'
ob_camera.lineart.crease_threshold = 0.0

# ---- collection membership
col_collection_1.objects.link(ob_lamp_001)
col_collection_1.objects.link(ob_circle_002)
col_collection_1.objects.link(ob_lamp)
col_collection_1.objects.link(ob_camera)

# ---- scene / render settings (as saved in the file)
scene.camera = ob_camera
scene.frame_start = 1; scene.frame_end = 250; scene.frame_set(2)
scene.render.engine = 'BLENDER_EEVEE_NEXT'
scene.render.image_settings.file_format = 'JPEG'
scene.render.image_settings.color_mode = 'RGB'
scene.render.image_settings.compression = 90
scene.render.resolution_x = 500
scene.render.resolution_y = 500
scene.render.pixel_aspect_x = 100.0
scene.render.pixel_aspect_y = 100.0
scene.render.fps = 25
scene.render.dither_intensity = 0.0
scene.render.use_compositing = False
scene.render.use_sequencer = False
scene.render.bake_margin = 2
scene.render.bake_bias = 0.0
scene.render.use_stamp_time = False
scene.render.use_stamp_date = False
scene.render.use_stamp_frame = False
scene.render.use_stamp_camera = False
scene.render.use_stamp_scene = False
scene.render.use_stamp_filename = False
scene.render.use_stamp_render_time = False
scene.render.stamp_font_size = 0
scene.cycles.use_denoising = False
scene.cycles.samples = 10
scene.cycles.sampling_pattern = 'TABULATED_SOBOL'
scene.cycles.light_sampling_threshold = 0.0
scene.cycles.use_adaptive_sampling = False
scene.cycles.use_light_tree = False
scene.cycles.blur_glossy = 0.0
scene.cycles.volume_bounces = 1
scene.cycles.pixel_filter_type = 'GAUSSIAN'
scene.cycles.sample_clamp_indirect = 0.0
scene.view_settings.view_transform = 'Raw'
bpy.context.view_layer.update()

